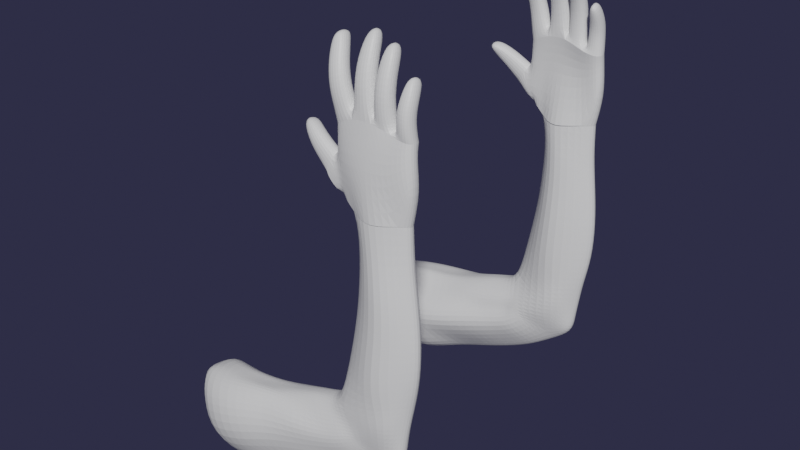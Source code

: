 # Source: truehands.blend  (saved by Blender 3.4.6; exported with 4.5.12 LTS)
import bpy
from mathutils import Matrix  # noqa: F401  (used for matrix-valued properties, if any)

bpy.ops.wm.read_factory_settings(use_empty=True)
scene = bpy.context.scene
scene.name = 'Scene'

# ---- collections
col_collection = bpy.data.collections.new('Collection'); scene.collection.children.link(col_collection)

# ---- materials (node trees are filled in below, after node groups)
mat_material_001 = bpy.data.materials.new('Material.001')
mat_material_001.alpha_threshold = 0.0
mat_material_001.use_transparent_shadow = False
mat_material_001.roughness = 0.5
mat_material_001.line_color = (0.0, 0.0, 0.0, 1.0)
mat_material_002 = bpy.data.materials.new('Material.002')
mat_material_002.alpha_threshold = 0.0
mat_material_002.use_transparent_shadow = False
mat_material_002.roughness = 0.5
mat_material_002.line_color = (0.0, 0.0, 0.0, 1.0)

# ---- material node trees
mat_material_001.use_nodes = True; mat_material_001.node_tree.nodes.clear()
_N = mat_material_001.node_tree.nodes; _L = mat_material_001.node_tree.links
n0 = _N.new('ShaderNodeOutputMaterial'); n0.name = 'Material Output'; n0.location = (300, 300)
n1 = _N.new('ShaderNodeBsdfPrincipled'); n1.name = 'Principled BSDF'; n1.location = (10, 300)
n1.distribution = 'GGX'
n1.subsurface_method = 'RANDOM_WALK_SKIN'
n1.inputs[3].default_value = 1.45
n1.inputs[27].default_value = (0.0, 0.0, 0.0, 1.0)
n1.inputs[28].default_value = 1.0
_L.new(n1.outputs[0], n0.inputs[0])
n0.is_active_output = True
mat_material_002.use_nodes = True; mat_material_002.node_tree.nodes.clear()
_N = mat_material_002.node_tree.nodes; _L = mat_material_002.node_tree.links
n0 = _N.new('ShaderNodeOutputMaterial'); n0.name = 'Material Output'; n0.location = (300, 300)
n1 = _N.new('ShaderNodeBsdfPrincipled'); n1.name = 'Principled BSDF'; n1.location = (10, 300)
n1.distribution = 'GGX'
n1.subsurface_method = 'RANDOM_WALK_SKIN'
n1.inputs[3].default_value = 1.45
n1.inputs[27].default_value = (0.0, 0.0, 0.0, 1.0)
n1.inputs[28].default_value = 1.0
_L.new(n1.outputs[0], n0.inputs[0])
n0.is_active_output = True

# ---- world
world_world = bpy.data.worlds.new('World'); scene.world = world_world
world_world.use_nodes = True; world_world.node_tree.nodes.clear()
_N = world_world.node_tree.nodes; _L = world_world.node_tree.links
n0 = _N.new('ShaderNodeOutputWorld'); n0.name = 'World Output'; n0.location = (300, 300)
n1 = _N.new('ShaderNodeBackground'); n1.name = 'Background'; n1.location = (10, 300)
n1.inputs[0].default_value = (0.02443, 0.02434, 0.05085, 1.0)
_L.new(n1.outputs[0], n0.inputs[0])
n0.is_active_output = True
world_world.color = (0.05088, 0.05088, 0.05088)
world_world.use_sun_shadow = False
world_world.sun_shadow_jitter_overblur = 0.0

# ---- meshes
me_cube_001 = bpy.data.meshes.new('Cube.001')
me_cube_001.from_pydata([(0.8863, 6.694, 0.8358), (0.8519, 7.086, 0.8728), (-0.9402, 6.719, 0.86), (-0.7744, 6.717, -0.6589), (-0.9401, 7.121, 0.8599), (-0.7744, 7.119, -0.6589), (0.7389, 6.676, -0.8614), (-0.1311, 6.455, -0.9056), (-0.4821, 6.716, -0.9219), (0.463, 7.058, 0.9593), (-0.02101, 7.138, 1.137), (-0.4992, 7.133, 1.107), (-0.4821, 7.119, -0.9219), (-0.04601, 7.36, -0.8968), (0.7557, 7.117, -0.8514), (-0.4995, 6.709, 1.105), (-0.02055, 6.717, 1.131), (0.5006, 6.647, 0.9118), (-1.061, 6.71, 0.07361), (-1.062, 7.121, 0.07406), (-0.9409, 7.105, -0.6183), (-1.323, 6.718, -0.22), (-1.324, 7.114, -0.2187), (0.649, 6.731, -6.77), (0.1448, 6.72, -7.019), (-0.645, 6.364, -6.565), (-0.4, 7.307, -6.509), (0.1448, 7.116, -7.019), (0.649, 7.105, -6.77), (0.04347, 6.222, -3.552), (0.1151, 6.299, -5.325), (-0.9661, 6.714, -5.658), (-0.5289, 6.723, -3.505), (-0.5289, 7.113, -3.505), (-0.8847, 7.359, -5.827), (0.3444, 7.449, -5.391), (0.2775, 7.546, -3.548), (0.9384, 6.657, -3.523), (0.7965, 6.657, -5.243), (0.8363, 7.102, -5.215), (0.9857, 7.112, -3.49), (-0.4419, 6.723, -2.602), (-0.4069, 6.722, -1.763), (0.268, 7.546, -2.694), (0.1486, 7.436, -1.884), (0.903, 7.112, -2.614), (0.7859, 7.113, -1.748), (0.04302, 6.323, -1.794), (0.06652, 6.308, -2.62), (-0.4069, 7.114, -1.763), (-0.4419, 7.113, -2.602), (0.7691, 6.679, -1.758), (0.8557, 6.657, -2.648), (0.01186, 6.222, -4.553), (-0.7547, 6.722, -4.713), (-0.7547, 7.113, -4.713), (0.1273, 7.625, -4.877), (0.9205, 6.657, -4.479), (0.9679, 7.112, -4.446), (0.1915, 6.273, -5.842), (0.131, 6.398, -6.355), (-0.6799, 7.355, -6.068), (-0.4933, 7.36, -6.353), (0.7212, 6.723, -5.782), (0.6576, 6.723, -6.337), (-0.9137, 6.317, -6.486), (-0.8566, 6.515, -6.019), (0.2746, 7.29, -6.414), (0.384, 7.428, -5.891), (0.6576, 7.113, -6.337), (0.7212, 7.113, -5.782), (-0.5003, 6.724, -7.522), (-0.9758, 6.188, -6.97), (-0.7093, 7.463, -6.751), (-0.5003, 7.112, -7.522), (-0.7976, 7.462, -6.477), (-1.234, 6.366, -6.272), (-1.358, 6.719, -5.907), (-1.356, 7.115, -5.905), (-0.9943, 7.368, -6.118), (-1.009, 6.466, -6.502), (-4.425, 6.211, -9.066), (-4.853, 5.918, -7.895), (-5.173, 7.827, -8.433), (-4.645, 7.103, -9.24), (-5.494, 7.697, -7.511), (-5.312, 6.133, -7.416), (-5.61, 6.142, -6.872), (-5.705, 7.103, -6.878), (-5.727, 7.44, -7.128), (-5.135, 5.848, -7.611), (-1.069, 6.723, -7.813), (-1.867, 6.724, -8.162), (-2.826, 6.723, -8.5), (-3.422, 6.202, -8.678), (-4.373, 6.292, -7.105), (-3.274, 6.526, -6.747), (-2.514, 6.39, -6.528), (-1.702, 6.335, -6.423), (-1.55, 6.338, -6.709), (-2.191, 6.297, -6.792), (-3.2, 6.041, -7.154), (-4.108, 6.031, -7.367), (-4.328, 5.841, -7.92), (-3.387, 5.803, -7.74), (-2.242, 5.954, -7.377), (-1.448, 6.188, -7.145), (-1.907, 7.112, -6.052), (-2.635, 7.113, -6.319), (-3.432, 7.114, -6.53), (-4.559, 7.112, -6.646), (-4.477, 7.447, -6.687), (-3.264, 7.334, -6.436), (-2.317, 7.3, -6.364), (-1.448, 7.389, -6.248), (-1.338, 7.515, -6.633), (-2.119, 7.685, -6.7), (-3.097, 7.611, -6.818), (-4.198, 7.873, -7.083), (-3.924, 7.936, -8.015), (-2.942, 7.782, -7.465), (-1.988, 7.59, -7.212), (-1.163, 7.53, -6.952), (-3.619, 7.255, -8.886), (-2.803, 7.255, -8.533), (-1.865, 7.307, -8.177), (-1.069, 7.112, -7.813), (-4.559, 6.724, -6.646), (-3.433, 6.722, -6.53), (-2.635, 6.723, -6.319), (-1.907, 6.724, -6.052), (-1.563, 7.071, 0.424), (-1.56, 6.679, 0.4115), (-1.768, 7.077, 0.1758), (-1.766, 6.687, 0.1609), (-1.915, 6.87, 0.6682), (-1.906, 6.518, 0.5982), (-2.12, 6.883, 0.5849), (-2.112, 6.533, 0.5164), (-0.6469, 7.132, 1.278), (-1.006, 7.134, 1.155), (-1.007, 6.737, 1.151), (-0.6479, 6.729, 1.274), (-1.008, 6.846, 2.528), (-1.252, 6.914, 2.401), (-1.252, 6.543, 2.318), (-1.008, 6.475, 2.443), (-1.087, 6.76, 2.661), (-1.232, 6.797, 2.595), (-1.232, 6.448, 2.51), (-1.087, 6.412, 2.575), (-0.768, 6.756, 1.658), (-0.7677, 7.155, 1.686), (-1.092, 7.171, 1.571), (-1.094, 6.777, 1.544), (-0.2542, 6.686, 2.809), (-0.4787, 6.696, 2.788), (-0.4787, 6.345, 2.709), (-0.254, 6.336, 2.728), (-0.1386, 6.719, 1.789), (-0.1875, 6.592, 2.261), (-0.1885, 6.979, 2.322), (-0.1394, 7.12, 1.816), (-0.5031, 6.995, 2.275), (-0.485, 7.127, 1.75), (-0.5036, 6.607, 2.216), (-0.4855, 6.724, 1.726), (-0.8775, 6.678, 2.039), (-1.169, 7.104, 1.993), (-0.878, 7.067, 2.098), (-1.17, 6.719, 1.933), (0.3517, 7.119, 1.181), (0.0278, 7.134, 1.237), (0.02857, 6.726, 1.225), (0.3562, 6.741, 1.156), (0.2772, 6.771, 2.644), (0.04778, 6.776, 2.634), (0.04765, 6.426, 2.554), (0.2774, 6.42, 2.564), (0.02181, 6.748, 1.674), (0.04001, 6.647, 2.109), (0.327, 6.643, 2.119), (0.3426, 6.752, 1.67), (0.326, 7.029, 2.182), (0.3417, 7.149, 1.702), (0.0405, 7.033, 2.173), (0.02192, 7.147, 1.706), (0.8778, 6.721, 0.9803), (0.8412, 7.111, 1.022), (0.576, 6.695, 1.015), (0.5355, 7.092, 1.055), (0.8196, 6.492, 2.01), (0.7869, 6.834, 2.117), (0.6457, 6.481, 2.001), (0.6134, 6.822, 2.108), (0.8177, 7.135, 1.367), (0.8268, 7.059, 1.712), (0.5699, 7.038, 1.71), (0.5379, 7.109, 1.384), (0.8544, 6.748, 1.297), (0.8628, 6.683, 1.616), (0.6047, 6.662, 1.614), (0.5741, 6.724, 1.313), (-0.7622, 6.918, -0.7784), (0.9578, 6.896, 0.8725), (-1.023, 6.92, 0.8601), (-0.548, 6.918, -1.058), (0.9156, 6.914, -0.9528), (0.5009, 6.858, 1.048), (0.001156, 6.922, 1.299), (-0.5051, 6.923, 1.279), (-1.063, 6.915, 0.2419), (-0.9367, 6.918, -0.6417), (-1.382, 6.917, -0.2656), (0.2329, 6.918, -7.263), (0.7025, 6.918, -6.847), (-0.6228, 6.918, -3.542), (-1.108, 6.949, -5.747), (1.153, 6.91, -3.533), (0.9476, 6.852, -5.302), (0.9281, 6.91, -1.757), (1.057, 6.908, -2.643), (-0.478, 6.918, -1.776), (-0.5216, 6.918, -2.623), (1.133, 6.91, -4.498), (-0.8858, 6.918, -4.797), (0.8503, 6.918, -5.865), (0.7624, 6.918, -6.414), (-0.4549, 6.918, -7.739), (-1.427, 6.918, -5.928), (-5.358, 6.918, -8.405), (-4.697, 6.861, -9.399), (-5.83, 6.795, -6.916), (-5.661, 6.912, -7.566), (-5.529, 6.914, -7.945), (-1.046, 6.918, -8.049), (-1.846, 6.92, -8.416), (-2.83, 6.919, -8.768), (-3.637, 6.918, -9.127), (-1.998, 6.918, -6.076), (-2.718, 6.918, -6.35), (-3.507, 6.918, -6.555), (-4.675, 6.918, -6.65), (-1.536, 6.871, 0.4985), (-1.82, 6.882, 0.1379), (-1.925, 6.677, 0.6793), (-2.167, 6.694, 0.5888), (-1.081, 6.937, 1.163), (-0.5809, 6.93, 1.342), (-1.31, 6.738, 2.384), (-0.9611, 6.642, 2.56), (-1.251, 6.613, 2.608), (-1.084, 6.573, 2.68), (-1.163, 6.978, 1.572), (-0.7013, 6.952, 1.734), (-0.2327, 6.489, 2.846), (-0.4932, 6.499, 2.824), (-0.5478, 6.926, 1.774), (-0.5638, 6.801, 2.286), (-0.06338, 6.918, 1.862), (-0.1167, 6.779, 2.348), (-1.236, 6.918, 1.985), (-0.818, 6.864, 2.132), (0.4444, 6.878, 1.195), (-0.01459, 6.926, 1.293), (0.306, 6.576, 2.678), (0.03723, 6.582, 2.666), (-0.03363, 6.947, 1.732), (-0.008064, 6.839, 2.186), (0.4231, 6.951, 1.725), (0.3985, 6.833, 2.199), (0.9412, 6.921, 1.027), (0.515, 6.887, 1.084), (0.8333, 6.647, 2.129), (0.6303, 6.633, 2.118), (0.5126, 6.91, 1.388), (0.5483, 6.842, 1.702), (0.9145, 6.947, 1.363), (0.9181, 6.874, 1.705), (0.8863, 6.694, 0.8358), (0.9662, 6.732, -0.1884), (0.8519, 7.086, 0.8728), (0.9665, 7.107, -0.1886), (-0.9402, 6.719, 0.86), (-0.7744, 6.717, -0.6589), (-0.9401, 7.121, 0.8599), (-0.7744, 7.119, -0.6589), (0.7389, 6.676, -0.8614), (-0.07189, 6.397, -1.037), (-0.4821, 6.716, -0.9219), (0.463, 7.058, 0.9593), (-0.02101, 7.138, 1.137), (-0.4992, 7.133, 1.107), (-0.4821, 7.119, -0.9219), (0.03851, 7.395, -1.009), (0.7557, 7.117, -0.8514), (-0.4995, 6.709, 1.105), (-0.02055, 6.717, 1.131), (0.5006, 6.647, 0.9118), (0.8705, 6.738, 0.5024), (-0.9337, 7.124, 0.1535), (0.8718, 7.126, 0.5024), (-0.9336, 6.712, 0.1536), (-0.5415, 6.783, 0.291), (-0.0559, 6.791, 0.3085), (0.4516, 6.797, 0.2962), (0.3936, 7.274, 0.1545), (-0.1141, 7.259, 0.165), (-0.5996, 7.265, 0.1471), (-0.8287, 6.726, -0.627), (-0.8287, 7.11, -0.627), (-1.061, 6.71, 0.07361), (-1.062, 7.121, 0.07406), (-0.9409, 6.731, -0.6184), (-0.9409, 7.105, -0.6183), (-1.323, 6.718, -0.22), (-1.324, 7.114, -0.2187), (-0.7622, 6.918, -0.7784), (0.9578, 6.896, 0.8725), (-1.023, 6.92, 0.8601), (1.018, 6.92, -0.1795), (0.9156, 6.914, -0.9528), (0.9641, 6.932, 0.5751), (-1.018, 6.918, 0.2782), (-0.8089, 6.918, -0.7362), (-1.063, 6.915, 0.2419), (-0.9367, 6.918, -0.6417), (-1.382, 6.917, -0.2656)], [], [(15, 142, 141, 2), (203, 5, 12, 206), (67, 27, 26, 62), (65, 25, 24, 60), (9, 190, 188, 1), (208, 263, 174, 17), (260, 255, 158, 160), (211, 243, 132, 18), (217, 229, 77, 31), (214, 27, 28, 215), (60, 24, 23, 64), (69, 28, 27, 67), (227, 215, 28, 69), (26, 73, 75, 62), (223, 216, 32, 41), (225, 217, 31, 54), (221, 218, 40, 45), (224, 219, 39, 58), (45, 40, 36, 43), (58, 39, 35, 56), (48, 29, 37, 52), (53, 30, 38, 57), (41, 32, 29, 48), (54, 31, 30, 53), (43, 36, 33, 50), (56, 35, 34, 55), (13, 44, 49, 12), (44, 43, 50, 49), (8, 42, 47, 7), (42, 41, 48, 47), (7, 47, 51, 6), (47, 48, 52, 51), (14, 46, 44, 13), (46, 45, 43, 44), (207, 220, 46, 14), (220, 221, 45, 46), (206, 222, 42, 8), (222, 223, 41, 42), (36, 56, 55, 33), (32, 54, 53, 29), (29, 53, 57, 37), (40, 58, 56, 36), (218, 224, 58, 40), (216, 225, 54, 32), (25, 72, 71, 24), (66, 76, 80, 65), (219, 226, 70, 39), (226, 227, 69, 70), (39, 70, 68, 35), (70, 69, 67, 68), (30, 59, 63, 38), (59, 60, 64, 63), (31, 66, 59, 30), (66, 65, 60, 59), (35, 68, 61, 34), (68, 67, 62, 61), (119, 83, 85, 118), (111, 89, 88, 110), (103, 82, 81, 94), (95, 86, 90, 102), (214, 228, 74, 27), (27, 74, 73, 26), (61, 79, 78, 34), (65, 80, 72, 25), (62, 75, 79, 61), (31, 77, 76, 66), (230, 83, 84, 231), (234, 230, 82, 90), (232, 233, 86, 87), (233, 234, 90, 86), (123, 84, 83, 119), (118, 85, 89, 111), (127, 87, 86, 95), (102, 90, 82, 103), (242, 232, 87, 127), (238, 231, 84, 123), (228, 235, 126, 74), (235, 236, 125, 126), (236, 237, 124, 125), (237, 238, 123, 124), (229, 239, 130, 77), (239, 240, 129, 130), (240, 241, 128, 129), (241, 242, 127, 128), (80, 99, 106, 72), (99, 100, 105, 106), (100, 101, 104, 105), (101, 102, 103, 104), (77, 130, 98, 76), (130, 129, 97, 98), (129, 128, 96, 97), (128, 127, 95, 96), (75, 115, 114, 79), (115, 116, 113, 114), (116, 117, 112, 113), (117, 118, 111, 112), (74, 126, 122, 73), (126, 125, 121, 122), (125, 124, 120, 121), (124, 123, 119, 120), (76, 98, 99, 80), (98, 97, 100, 99), (97, 96, 101, 100), (96, 95, 102, 101), (72, 106, 91, 71), (106, 105, 92, 91), (105, 104, 93, 92), (104, 103, 94, 93), (79, 114, 107, 78), (114, 113, 108, 107), (113, 112, 109, 108), (112, 111, 110, 109), (73, 122, 115, 75), (122, 121, 116, 115), (121, 120, 117, 116), (120, 119, 118, 117), (132, 136, 138, 134), (22, 133, 131, 19), (18, 132, 134, 21), (213, 244, 133, 22), (245, 246, 138, 136), (243, 245, 136, 132), (133, 137, 135, 131), (244, 246, 137, 133), (262, 250, 146, 167), (4, 140, 139, 11), (210, 248, 142, 15), (205, 247, 140, 4), (146, 150, 149, 145), (261, 249, 144, 168), (167, 146, 145, 170), (168, 144, 143, 169), (252, 147, 148, 251), (144, 148, 147, 143), (250, 252, 150, 146), (249, 251, 148, 144), (140, 153, 152, 139), (142, 151, 154, 141), (247, 253, 153, 140), (248, 254, 151, 142), (255, 155, 156, 256), (163, 156, 155, 161), (258, 256, 156, 163), (160, 158, 157, 165), (16, 159, 166, 15), (159, 160, 165, 166), (210, 257, 164, 11), (257, 258, 163, 164), (11, 164, 162, 10), (164, 163, 161, 162), (209, 259, 159, 16), (259, 260, 160, 159), (153, 168, 169, 152), (151, 167, 170, 154), (253, 261, 168, 153), (254, 262, 167, 151), (181, 178, 177, 180), (10, 172, 171, 9), (17, 174, 173, 16), (209, 264, 172, 10), (265, 175, 176, 266), (270, 265, 178, 181), (185, 176, 175, 183), (268, 266, 176, 185), (264, 267, 186, 172), (267, 268, 185, 186), (172, 186, 184, 171), (186, 185, 183, 184), (263, 269, 182, 174), (269, 270, 181, 182), (174, 182, 179, 173), (182, 181, 180, 179), (197, 194, 192, 196), (208, 272, 190, 9), (204, 271, 187, 0), (0, 187, 189, 17), (273, 192, 194, 274), (278, 273, 191, 200), (276, 274, 194, 197), (200, 191, 193, 201), (187, 199, 202, 189), (199, 200, 201, 202), (272, 275, 198, 190), (275, 276, 197, 198), (271, 277, 199, 187), (277, 278, 200, 199), (190, 198, 195, 188), (198, 197, 196, 195), (195, 196, 278, 277), (188, 195, 277, 271), (202, 201, 276, 275), (189, 202, 275, 272), (201, 193, 274, 276), (196, 192, 273, 278), (191, 273, 274, 193), (1, 188, 271, 204), (17, 189, 272, 208), (184, 183, 270, 269), (171, 184, 269, 263), (179, 180, 268, 267), (173, 179, 267, 264), (180, 177, 266, 268), (183, 175, 265, 270), (178, 265, 266, 177), (16, 173, 264, 209), (152, 169, 262, 254), (154, 170, 261, 253), (162, 161, 260, 259), (10, 162, 259, 209), (166, 165, 258, 257), (15, 166, 257, 210), (165, 157, 256, 258), (158, 255, 256, 157), (139, 152, 254, 248), (141, 154, 253, 247), (145, 149, 251, 249), (143, 147, 252, 250), (150, 252, 251, 149), (170, 145, 249, 261), (2, 141, 247, 205), (11, 139, 248, 210), (169, 143, 250, 262), (134, 138, 246, 244), (131, 135, 245, 243), (135, 137, 246, 245), (21, 134, 244, 213), (109, 110, 242, 241), (108, 109, 241, 240), (107, 108, 240, 239), (78, 107, 239, 229), (93, 94, 238, 237), (92, 93, 237, 236), (91, 92, 236, 235), (71, 91, 235, 228), (94, 81, 231, 238), (110, 88, 232, 242), (89, 85, 234, 233), (88, 89, 233, 232), (85, 83, 230, 234), (82, 230, 231, 81), (24, 71, 228, 214), (63, 64, 227, 226), (38, 63, 226, 219), (33, 55, 225, 216), (37, 57, 224, 218), (49, 50, 223, 222), (12, 49, 222, 206), (51, 52, 221, 220), (6, 51, 220, 207), (57, 38, 219, 224), (52, 37, 218, 221), (55, 34, 217, 225), (50, 33, 216, 223), (64, 23, 215, 227), (24, 214, 215, 23), (34, 78, 229, 217), (19, 131, 243, 211), (20, 212, 213, 22), (161, 155, 255, 260), (9, 171, 263, 208), (3, 203, 206, 8), (308, 300, 285, 292), (323, 302, 283, 319), (321, 295, 282, 320), (322, 301, 281, 318), (305, 299, 279, 298), (302, 303, 296, 283), (303, 304, 297, 296), (304, 305, 298, 297), (301, 306, 290, 281), (306, 307, 291, 290), (307, 308, 292, 291), (294, 293, 308, 307), (295, 294, 307, 306), (282, 295, 306, 301), (288, 287, 305, 304), (289, 288, 304, 303), (284, 289, 303, 302), (287, 280, 299, 305), (320, 282, 301, 322), (317, 324, 310, 286), (293, 286, 300, 308), (311, 315, 313, 309), (302, 311, 309, 284), (323, 325, 311, 302), (286, 310, 312, 300), (326, 313, 315, 327), (310, 314, 316, 312), (324, 326, 314, 310), (309, 313, 326, 324), (300, 312, 325, 323), (284, 309, 324, 317), (280, 320, 322, 299), (299, 322, 318, 279), (287, 321, 320, 280), (300, 323, 319, 285)])
_uv = me_cube_001.uv_layers.new(name='UVMap')
_uv.uv.foreach_set('vector', [0.625, 0.3125, 0.625, 0.3125, 0.625, 0.25, 0.625, 0.25, 0.125, 0.625, 0.125, 0.75, 0.1875, 0.75, 0.1875, 0.625, 0.375, 0.875, 0.375, 0.875, 0.375, 0.9375, 0.375, 0.9375, 0.375, 0.3125, 0.375, 0.3125, 0.375, 0.375, 0.375, 0.375, 0.625, 0.8125, 0.625, 0.8125, 0.625, 0.75, 0.625, 0.75, 0.6875, 0.625, 0.6875, 0.625, 0.6875, 0.5, 0.6875, 0.5, 0.75, 0.625, 0.75, 0.625, 0.75, 0.5, 0.75, 0.5, 0.527, 0.125, 0.527, 0.125, 0.527, 0.25, 0.527, 0.25, 0.1875, 0.625, 0.1875, 0.625, 0.1875, 0.5, 0.1875, 0.5, 0.25, 0.625, 0.25, 0.75, 0.3125, 0.75, 0.3125, 0.625, 0.375, 0.375, 0.375, 0.375, 0.375, 0.4375, 0.375, 0.4375, 0.375, 0.8125, 0.375, 0.8125, 0.375, 0.875, 0.375, 0.875, 0.3125, 0.625, 0.3125, 0.625, 0.3125, 0.75, 0.3125, 0.75, 0.375, 0.9375, 0.375, 0.9375, 0.375, 0.9375, 0.375, 0.9375, 0.1875, 0.625, 0.1875, 0.625, 0.1875, 0.5, 0.1875, 0.5, 0.1875, 0.625, 0.1875, 0.625, 0.1875, 0.5, 0.1875, 0.5, 0.3125, 0.625, 0.3125, 0.625, 0.3125, 0.75, 0.3125, 0.75, 0.3125, 0.625, 0.3125, 0.625, 0.3125, 0.75, 0.3125, 0.75, 0.375, 0.8125, 0.375, 0.8125, 0.375, 0.875, 0.375, 0.875, 0.375, 0.8125, 0.375, 0.8125, 0.375, 0.875, 0.375, 0.875, 0.375, 0.375, 0.375, 0.375, 0.375, 0.4375, 0.375, 0.4375, 0.375, 0.375, 0.375, 0.375, 0.375, 0.4375, 0.375, 0.4375, 0.375, 0.3125, 0.375, 0.3125, 0.375, 0.375, 0.375, 0.375, 0.375, 0.3125, 0.375, 0.3125, 0.375, 0.375, 0.375, 0.375, 0.375, 0.875, 0.375, 0.875, 0.375, 0.9375, 0.375, 0.9375, 0.375, 0.875, 0.375, 0.875, 0.375, 0.9375, 0.375, 0.9375, 0.375, 0.875, 0.375, 0.875, 0.375, 0.9375, 0.375, 0.9375, 0.375, 0.875, 0.375, 0.875, 0.375, 0.9375, 0.375, 0.9375, 0.375, 0.3125, 0.375, 0.3125, 0.375, 0.375, 0.375, 0.375, 0.375, 0.3125, 0.375, 0.3125, 0.375, 0.375, 0.375, 0.375, 0.375, 0.375, 0.375, 0.375, 0.375, 0.4375, 0.375, 0.4375, 0.375, 0.375, 0.375, 0.375, 0.375, 0.4375, 0.375, 0.4375, 0.375, 0.8125, 0.375, 0.8125, 0.375, 0.875, 0.375, 0.875, 0.375, 0.8125, 0.375, 0.8125, 0.375, 0.875, 0.375, 0.875, 0.3125, 0.625, 0.3125, 0.625, 0.3125, 0.75, 0.3125, 0.75, 0.3125, 0.625, 0.3125, 0.625, 0.3125, 0.75, 0.3125, 0.75, 0.1875, 0.625, 0.1875, 0.625, 0.1875, 0.5, 0.1875, 0.5, 0.1875, 0.625, 0.1875, 0.625, 0.1875, 0.5, 0.1875, 0.5, 0.375, 0.875, 0.375, 0.875, 0.375, 0.9375, 0.375, 0.9375, 0.375, 0.3125, 0.375, 0.3125, 0.375, 0.375, 0.375, 0.375, 0.375, 0.375, 0.375, 0.375, 0.375, 0.4375, 0.375, 0.4375, 0.375, 0.8125, 0.375, 0.8125, 0.375, 0.875, 0.375, 0.875, 0.3125, 0.625, 0.3125, 0.625, 0.3125, 0.75, 0.3125, 0.75, 0.1875, 0.625, 0.1875, 0.625, 0.1875, 0.5, 0.1875, 0.5, 0.375, 0.3125, 0.375, 0.3125, 0.375, 0.375, 0.375, 0.375, 0.375, 0.3125, 0.375, 0.3125, 0.375, 0.3125, 0.375, 0.3125, 0.3125, 0.625, 0.3125, 0.625, 0.3125, 0.75, 0.3125, 0.75, 0.3125, 0.625, 0.3125, 0.625, 0.3125, 0.75, 0.3125, 0.75, 0.375, 0.8125, 0.375, 0.8125, 0.375, 0.875, 0.375, 0.875, 0.375, 0.8125, 0.375, 0.8125, 0.375, 0.875, 0.375, 0.875, 0.375, 0.375, 0.375, 0.375, 0.375, 0.4375, 0.375, 0.4375, 0.375, 0.375, 0.375, 0.375, 0.375, 0.4375, 0.375, 0.4375, 0.375, 0.3125, 0.375, 0.3125, 0.375, 0.375, 0.375, 0.375, 0.375, 0.3125, 0.375, 0.3125, 0.375, 0.375, 0.375, 0.375, 0.375, 0.875, 0.375, 0.875, 0.375, 0.9375, 0.375, 0.9375, 0.375, 0.875, 0.375, 0.875, 0.375, 0.9375, 0.375, 0.9375, 0.375, 0.9375, 0.375, 0.9375, 0.375, 0.9375, 0.375, 0.9375, 0.375, 0.9375, 0.375, 0.9375, 0.375, 0.9375, 0.375, 0.9375, 0.375, 0.3125, 0.375, 0.3125, 0.375, 0.375, 0.375, 0.375, 0.375, 0.3125, 0.375, 0.3125, 0.375, 0.3125, 0.375, 0.3125, 0.25, 0.625, 0.25, 0.625, 0.25, 0.75, 0.25, 0.75, 0.375, 0.875, 0.375, 0.875, 0.375, 0.9375, 0.375, 0.9375, 0.375, 0.9375, 0.375, 0.9375, 0.375, 0.9375, 0.375, 0.9375, 0.375, 0.3125, 0.375, 0.3125, 0.375, 0.3125, 0.375, 0.3125, 0.375, 0.9375, 0.375, 0.9375, 0.375, 0.9375, 0.375, 0.9375, 0.375, 0.3125, 0.375, 0.3125, 0.375, 0.3125, 0.375, 0.3125, 0.1875, 0.625, 0.1875, 0.75, 0.25, 0.75, 0.25, 0.625, 0.1875, 0.625, 0.1875, 0.625, 0.1875, 0.5, 0.1875, 0.5, 0.1875, 0.625, 0.1875, 0.625, 0.1875, 0.5, 0.1875, 0.5, 0.1875, 0.625, 0.1875, 0.625, 0.1875, 0.5, 0.1875, 0.5, 0.375, 0.875, 0.375, 0.875, 0.375, 0.9375, 0.375, 0.9375, 0.375, 0.9375, 0.375, 0.9375, 0.375, 0.9375, 0.375, 0.9375, 0.375, 0.3125, 0.375, 0.3125, 0.375, 0.3125, 0.375, 0.3125, 0.375, 0.3125, 0.375, 0.3125, 0.375, 0.3125, 0.375, 0.3125, 0.1875, 0.625, 0.1875, 0.625, 0.1875, 0.5, 0.1875, 0.5, 0.25, 0.625, 0.25, 0.625, 0.25, 0.75, 0.25, 0.75, 0.25, 0.625, 0.25, 0.625, 0.25, 0.75, 0.25, 0.75, 0.25, 0.625, 0.25, 0.625, 0.25, 0.75, 0.25, 0.75, 0.25, 0.625, 0.25, 0.625, 0.25, 0.75, 0.25, 0.75, 0.25, 0.625, 0.25, 0.625, 0.25, 0.75, 0.25, 0.75, 0.1875, 0.625, 0.1875, 0.625, 0.1875, 0.5, 0.1875, 0.5, 0.1875, 0.625, 0.1875, 0.625, 0.1875, 0.5, 0.1875, 0.5, 0.1875, 0.625, 0.1875, 0.625, 0.1875, 0.5, 0.1875, 0.5, 0.1875, 0.625, 0.1875, 0.625, 0.1875, 0.5, 0.1875, 0.5, 0.375, 0.3125, 0.375, 0.3125, 0.375, 0.3125, 0.375, 0.3125, 0.375, 0.3125, 0.375, 0.3125, 0.375, 0.3125, 0.375, 0.3125, 0.375, 0.3125, 0.375, 0.3125, 0.375, 0.3125, 0.375, 0.3125, 0.375, 0.3125, 0.375, 0.3125, 0.375, 0.3125, 0.375, 0.3125, 0.375, 0.3125, 0.375, 0.3125, 0.375, 0.3125, 0.375, 0.3125, 0.375, 0.3125, 0.375, 0.3125, 0.375, 0.3125, 0.375, 0.3125, 0.375, 0.3125, 0.375, 0.3125, 0.375, 0.3125, 0.375, 0.3125, 0.375, 0.3125, 0.375, 0.3125, 0.375, 0.3125, 0.375, 0.3125, 0.375, 0.9375, 0.375, 0.9375, 0.375, 0.9375, 0.375, 0.9375, 0.375, 0.9375, 0.375, 0.9375, 0.375, 0.9375, 0.375, 0.9375, 0.375, 0.9375, 0.375, 0.9375, 0.375, 0.9375, 0.375, 0.9375, 0.375, 0.9375, 0.375, 0.9375, 0.375, 0.9375, 0.375, 0.9375, 0.375, 0.875, 0.375, 0.875, 0.375, 0.9375, 0.375, 0.9375, 0.375, 0.875, 0.375, 0.875, 0.375, 0.9375, 0.375, 0.9375, 0.375, 0.875, 0.375, 0.875, 0.375, 0.9375, 0.375, 0.9375, 0.375, 0.875, 0.375, 0.875, 0.375, 0.9375, 0.375, 0.9375, 0.375, 0.3125, 0.375, 0.3125, 0.375, 0.3125, 0.375, 0.3125, 0.375, 0.3125, 0.375, 0.3125, 0.375, 0.3125, 0.375, 0.3125, 0.375, 0.3125, 0.375, 0.3125, 0.375, 0.3125, 0.375, 0.3125, 0.375, 0.3125, 0.375, 0.3125, 0.375, 0.3125, 0.375, 0.3125, 0.375, 0.3125, 0.375, 0.3125, 0.375, 0.375, 0.375, 0.375, 0.375, 0.3125, 0.375, 0.3125, 0.375, 0.375, 0.375, 0.375, 0.375, 0.3125, 0.375, 0.3125, 0.375, 0.375, 0.375, 0.375, 0.375, 0.3125, 0.375, 0.3125, 0.375, 0.375, 0.375, 0.375, 0.375, 0.9375, 0.375, 0.9375, 0.375, 0.9375, 0.375, 0.9375, 0.375, 0.9375, 0.375, 0.9375, 0.375, 0.9375, 0.375, 0.9375, 0.375, 0.9375, 0.375, 0.9375, 0.375, 0.9375, 0.375, 0.9375, 0.375, 0.9375, 0.375, 0.9375, 0.375, 0.9375, 0.375, 0.9375, 0.375, 0.9375, 0.375, 0.9375, 0.375, 0.9375, 0.375, 0.9375, 0.375, 0.9375, 0.375, 0.9375, 0.375, 0.9375, 0.375, 0.9375, 0.375, 0.9375, 0.375, 0.9375, 0.375, 0.9375, 0.375, 0.9375, 0.375, 0.9375, 0.375, 0.9375, 0.375, 0.9375, 0.375, 0.9375, 0.527, 0.25, 0.527, 0.25, 0.527, 0.25, 0.527, 0.25, 0.527, 1.0, 0.527, 1.0, 0.527, 1.0, 0.527, 1.0, 0.527, 0.25, 0.527, 0.25, 0.527, 0.25, 0.527, 0.25, 0.527, 0.125, 0.527, 0.125, 0.527, 0.0, 0.527, 0.0, 0.527, 0.125, 0.527, 0.125, 0.527, 0.25, 0.527, 0.25, 0.527, 0.125, 0.527, 0.125, 0.527, 0.25, 0.527, 0.25, 0.527, 1.0, 0.527, 1.0, 0.527, 1.0, 0.527, 1.0, 0.527, 0.125, 0.527, 0.125, 0.527, 0.0, 0.527, 0.0, 0.8125, 0.625, 0.8125, 0.625, 0.8125, 0.5, 0.8125, 0.5, 0.625, 1.0, 0.625, 1.0, 0.625, 0.9375, 0.625, 0.9375, 0.8125, 0.625, 0.8125, 0.625, 0.8125, 0.5, 0.8125, 0.5, 0.625, 0.125, 0.625, 0.125, 0.625, 0.0, 0.625, 0.0, 0.625, 0.3125, 0.625, 0.3125, 0.625, 0.25, 0.625, 0.25, 0.625, 0.125, 0.625, 0.125, 0.625, 0.0, 0.625, 0.0, 0.625, 0.3125, 0.625, 0.3125, 0.625, 0.25, 0.625, 0.25, 0.625, 1.0, 0.625, 1.0, 0.625, 0.9375, 0.625, 0.9375, 0.8125, 0.625, 0.8125, 0.75, 0.875, 0.75, 0.875, 0.625, 0.625, 1.0, 0.625, 1.0, 0.625, 0.9375, 0.625, 0.9375, 0.8125, 0.625, 0.8125, 0.625, 0.8125, 0.5, 0.8125, 0.5, 0.625, 0.125, 0.625, 0.125, 0.625, 0.0, 0.625, 0.0, 0.625, 1.0, 0.625, 1.0, 0.625, 0.9375, 0.625, 0.9375, 0.625, 0.3125, 0.625, 0.3125, 0.625, 0.25, 0.625, 0.25, 0.625, 0.125, 0.625, 0.125, 0.625, 0.0, 0.625, 0.0, 0.8125, 0.625, 0.8125, 0.625, 0.8125, 0.5, 0.8125, 0.5, 0.75, 0.625, 0.75, 0.75, 0.8125, 0.75, 0.8125, 0.625, 0.625, 0.9375, 0.625, 0.9375, 0.625, 0.875, 0.625, 0.875, 0.8125, 0.625, 0.8125, 0.625, 0.8125, 0.75, 0.8125, 0.75, 0.625, 0.375, 0.625, 0.375, 0.625, 0.3125, 0.625, 0.3125, 0.625, 0.375, 0.625, 0.375, 0.625, 0.3125, 0.625, 0.3125, 0.625, 0.375, 0.625, 0.375, 0.625, 0.3125, 0.625, 0.3125, 0.8125, 0.625, 0.8125, 0.625, 0.8125, 0.75, 0.8125, 0.75, 0.8125, 0.625, 0.8125, 0.625, 0.8125, 0.75, 0.8125, 0.75, 0.625, 0.9375, 0.625, 0.9375, 0.625, 0.875, 0.625, 0.875, 0.625, 0.9375, 0.625, 0.9375, 0.625, 0.875, 0.625, 0.875, 0.75, 0.625, 0.75, 0.625, 0.75, 0.5, 0.75, 0.5, 0.75, 0.625, 0.75, 0.625, 0.75, 0.5, 0.75, 0.5, 0.625, 1.0, 0.625, 1.0, 0.625, 0.9375, 0.625, 0.9375, 0.625, 0.3125, 0.625, 0.3125, 0.625, 0.25, 0.625, 0.25, 0.625, 0.125, 0.625, 0.125, 0.625, 0.0, 0.625, 0.0, 0.8125, 0.625, 0.8125, 0.625, 0.8125, 0.5, 0.8125, 0.5, 0.625, 0.4375, 0.625, 0.4375, 0.625, 0.375, 0.625, 0.375, 0.625, 0.875, 0.625, 0.875, 0.625, 0.8125, 0.625, 0.8125, 0.625, 0.4375, 0.625, 0.4375, 0.625, 0.375, 0.625, 0.375, 0.75, 0.625, 0.75, 0.625, 0.75, 0.75, 0.75, 0.75, 0.6875, 0.625, 0.6875, 0.75, 0.75, 0.75, 0.75, 0.625, 0.6875, 0.625, 0.6875, 0.625, 0.6875, 0.5, 0.6875, 0.5, 0.625, 0.875, 0.625, 0.875, 0.625, 0.8125, 0.625, 0.8125, 0.75, 0.625, 0.75, 0.625, 0.75, 0.75, 0.75, 0.75, 0.75, 0.625, 0.75, 0.625, 0.75, 0.75, 0.75, 0.75, 0.75, 0.625, 0.75, 0.625, 0.75, 0.75, 0.75, 0.75, 0.625, 0.875, 0.625, 0.875, 0.625, 0.8125, 0.625, 0.8125, 0.625, 0.875, 0.625, 0.875, 0.625, 0.8125, 0.625, 0.8125, 0.6875, 0.625, 0.6875, 0.625, 0.6875, 0.5, 0.6875, 0.5, 0.6875, 0.625, 0.6875, 0.625, 0.6875, 0.5, 0.6875, 0.5, 0.625, 0.4375, 0.625, 0.4375, 0.625, 0.375, 0.625, 0.375, 0.625, 0.4375, 0.625, 0.4375, 0.625, 0.375, 0.625, 0.375, 0.625, 0.8125, 0.625, 0.8125, 0.625, 0.75, 0.625, 0.75, 0.6875, 0.625, 0.6875, 0.625, 0.6875, 0.75, 0.6875, 0.75, 0.625, 0.625, 0.625, 0.625, 0.625, 0.5, 0.625, 0.5, 0.625, 0.5, 0.625, 0.5, 0.625, 0.4375, 0.625, 0.4375, 0.625, 0.625, 0.625, 0.75, 0.6875, 0.75, 0.6875, 0.625, 0.625, 0.625, 0.625, 0.625, 0.625, 0.5, 0.625, 0.5, 0.6875, 0.625, 0.6875, 0.625, 0.6875, 0.75, 0.6875, 0.75, 0.625, 0.5, 0.625, 0.5, 0.625, 0.4375, 0.625, 0.4375, 0.625, 0.5, 0.625, 0.5, 0.625, 0.4375, 0.625, 0.4375, 0.625, 0.5, 0.625, 0.5, 0.625, 0.4375, 0.625, 0.4375, 0.6875, 0.625, 0.6875, 0.625, 0.6875, 0.75, 0.6875, 0.75, 0.6875, 0.625, 0.6875, 0.625, 0.6875, 0.75, 0.6875, 0.75, 0.625, 0.625, 0.625, 0.625, 0.625, 0.5, 0.625, 0.5, 0.625, 0.625, 0.625, 0.625, 0.625, 0.5, 0.625, 0.5, 0.625, 0.8125, 0.625, 0.8125, 0.625, 0.75, 0.625, 0.75, 0.625, 0.8125, 0.625, 0.8125, 0.625, 0.75, 0.625, 0.75, 0.625, 0.75, 0.625, 0.75, 0.625, 0.625, 0.625, 0.625, 0.625, 0.75, 0.625, 0.75, 0.625, 0.625, 0.625, 0.625, 0.6875, 0.5, 0.6875, 0.5, 0.6875, 0.625, 0.6875, 0.625, 0.6875, 0.5, 0.6875, 0.5, 0.6875, 0.625, 0.6875, 0.625, 0.6875, 0.5, 0.6875, 0.5, 0.6875, 0.625, 0.6875, 0.625, 0.625, 0.75, 0.625, 0.75, 0.625, 0.625, 0.625, 0.625, 0.625, 0.5, 0.625, 0.625, 0.6875, 0.625, 0.6875, 0.5, 0.625, 0.75, 0.625, 0.75, 0.625, 0.625, 0.625, 0.625, 0.6875, 0.5, 0.6875, 0.5, 0.6875, 0.625, 0.6875, 0.625, 0.6875, 0.75, 0.6875, 0.75, 0.6875, 0.625, 0.6875, 0.625, 0.6875, 0.75, 0.6875, 0.75, 0.6875, 0.625, 0.6875, 0.625, 0.75, 0.5, 0.75, 0.5, 0.75, 0.625, 0.75, 0.625, 0.75, 0.5, 0.75, 0.5, 0.75, 0.625, 0.75, 0.625, 0.75, 0.5, 0.75, 0.5, 0.75, 0.625, 0.75, 0.625, 0.6875, 0.75, 0.6875, 0.75, 0.6875, 0.625, 0.6875, 0.625, 0.6875, 0.5, 0.6875, 0.625, 0.75, 0.625, 0.75, 0.5, 0.75, 0.5, 0.75, 0.5, 0.75, 0.625, 0.75, 0.625, 0.8125, 0.75, 0.8125, 0.75, 0.8125, 0.625, 0.8125, 0.625, 0.625, 0.25, 0.625, 0.25, 0.625, 0.125, 0.625, 0.125, 0.75, 0.75, 0.75, 0.75, 0.75, 0.625, 0.75, 0.625, 0.75, 0.75, 0.75, 0.75, 0.75, 0.625, 0.75, 0.625, 0.8125, 0.5, 0.8125, 0.5, 0.8125, 0.625, 0.8125, 0.625, 0.8125, 0.5, 0.8125, 0.5, 0.8125, 0.625, 0.8125, 0.625, 0.8125, 0.5, 0.8125, 0.5, 0.8125, 0.625, 0.8125, 0.625, 0.75, 0.5, 0.75, 0.625, 0.8125, 0.625, 0.8125, 0.5, 0.8125, 0.75, 0.8125, 0.75, 0.8125, 0.625, 0.8125, 0.625, 0.625, 0.25, 0.625, 0.25, 0.625, 0.125, 0.625, 0.125, 0.625, 0.25, 0.625, 0.25, 0.625, 0.125, 0.625, 0.125, 0.8125, 0.75, 0.8125, 0.75, 0.8125, 0.625, 0.8125, 0.625, 0.8125, 0.5, 0.8125, 0.625, 0.875, 0.625, 0.875, 0.5, 0.625, 0.25, 0.625, 0.25, 0.625, 0.125, 0.625, 0.125, 0.625, 0.25, 0.625, 0.25, 0.625, 0.125, 0.625, 0.125, 0.8125, 0.75, 0.8125, 0.75, 0.8125, 0.625, 0.8125, 0.625, 0.8125, 0.75, 0.8125, 0.75, 0.8125, 0.625, 0.8125, 0.625, 0.527, 0.25, 0.527, 0.25, 0.527, 0.125, 0.527, 0.125, 0.527, 0.0, 0.527, 0.0, 0.527, 0.125, 0.527, 0.125, 0.527, 0.0, 0.527, 0.0, 0.527, 0.125, 0.527, 0.125, 0.527, 0.25, 0.527, 0.25, 0.527, 0.125, 0.527, 0.125, 0.1875, 0.75, 0.1875, 0.75, 0.1875, 0.625, 0.1875, 0.625, 0.1875, 0.75, 0.1875, 0.75, 0.1875, 0.625, 0.1875, 0.625, 0.1875, 0.75, 0.1875, 0.75, 0.1875, 0.625, 0.1875, 0.625, 0.1875, 0.75, 0.1875, 0.75, 0.1875, 0.625, 0.1875, 0.625, 0.25, 0.5, 0.25, 0.5, 0.25, 0.625, 0.25, 0.625, 0.25, 0.5, 0.25, 0.5, 0.25, 0.625, 0.25, 0.625, 0.25, 0.5, 0.25, 0.5, 0.25, 0.625, 0.25, 0.625, 0.25, 0.5, 0.25, 0.5, 0.25, 0.625, 0.25, 0.625, 0.25, 0.5, 0.25, 0.5, 0.25, 0.625, 0.25, 0.625, 0.1875, 0.75, 0.1875, 0.75, 0.1875, 0.625, 0.1875, 0.625, 0.1875, 0.75, 0.1875, 0.75, 0.1875, 0.625, 0.1875, 0.625, 0.1875, 0.75, 0.1875, 0.75, 0.1875, 0.625, 0.1875, 0.625, 0.1875, 0.75, 0.1875, 0.75, 0.1875, 0.625, 0.1875, 0.625, 0.1875, 0.5, 0.1875, 0.625, 0.25, 0.625, 0.25, 0.5, 0.25, 0.5, 0.25, 0.5, 0.25, 0.625, 0.25, 0.625, 0.3125, 0.5, 0.3125, 0.5, 0.3125, 0.625, 0.3125, 0.625, 0.3125, 0.5, 0.3125, 0.5, 0.3125, 0.625, 0.3125, 0.625, 0.1875, 0.75, 0.1875, 0.75, 0.1875, 0.625, 0.1875, 0.625, 0.3125, 0.5, 0.3125, 0.5, 0.3125, 0.625, 0.3125, 0.625, 0.1875, 0.75, 0.1875, 0.75, 0.1875, 0.625, 0.1875, 0.625, 0.1875, 0.75, 0.1875, 0.75, 0.1875, 0.625, 0.1875, 0.625, 0.3125, 0.5, 0.3125, 0.5, 0.3125, 0.625, 0.3125, 0.625, 0.3125, 0.5, 0.3125, 0.5, 0.3125, 0.625, 0.3125, 0.625, 0.3125, 0.5, 0.3125, 0.5, 0.3125, 0.625, 0.3125, 0.625, 0.3125, 0.5, 0.3125, 0.5, 0.3125, 0.625, 0.3125, 0.625, 0.1875, 0.75, 0.1875, 0.75, 0.1875, 0.625, 0.1875, 0.625, 0.1875, 0.75, 0.1875, 0.75, 0.1875, 0.625, 0.1875, 0.625, 0.3125, 0.5, 0.3125, 0.5, 0.3125, 0.625, 0.3125, 0.625, 0.25, 0.5, 0.25, 0.625, 0.3125, 0.625, 0.3125, 0.5, 0.1875, 0.75, 0.1875, 0.75, 0.1875, 0.625, 0.1875, 0.625, 0.527, 0.0, 0.527, 0.0, 0.527, 0.125, 0.527, 0.125, 0.375, 0.0, 0.375, 0.125, 0.527, 0.125, 0.527, 0.0, 0.75, 0.75, 0.75, 0.75, 0.75, 0.625, 0.75, 0.625, 0.6875, 0.75, 0.6875, 0.75, 0.6875, 0.625, 0.6875, 0.625, 0.125, 0.5, 0.125, 0.625, 0.1875, 0.625, 0.1875, 0.5, 0.527, 0.9375, 0.527, 1.0, 0.625, 1.0, 0.625, 0.9375, 0.527, 0.125, 0.527, 0.25, 0.625, 0.25, 0.625, 0.125, 0.3125, 0.625, 0.3125, 0.75, 0.375, 0.75, 0.375, 0.625, 0.527, 0.625, 0.527, 0.75, 0.625, 0.75, 0.625, 0.625, 0.527, 0.4375, 0.527, 0.5, 0.625, 0.5, 0.625, 0.4375, 0.527, 0.25, 0.527, 0.3125, 0.625, 0.3125, 0.625, 0.25, 0.527, 0.3125, 0.527, 0.375, 0.625, 0.375, 0.625, 0.3125, 0.527, 0.375, 0.527, 0.4375, 0.625, 0.4375, 0.625, 0.375, 0.527, 0.75, 0.527, 0.8125, 0.625, 0.8125, 0.625, 0.75, 0.527, 0.8125, 0.527, 0.875, 0.625, 0.875, 0.625, 0.8125, 0.527, 0.875, 0.527, 0.9375, 0.625, 0.9375, 0.625, 0.875, 0.375, 0.875, 0.375, 0.9375, 0.527, 0.9375, 0.527, 0.875, 0.375, 0.8125, 0.375, 0.875, 0.527, 0.875, 0.527, 0.8125, 0.375, 0.75, 0.375, 0.8125, 0.527, 0.8125, 0.527, 0.75, 0.375, 0.375, 0.375, 0.4375, 0.527, 0.4375, 0.527, 0.375, 0.375, 0.3125, 0.375, 0.375, 0.527, 0.375, 0.527, 0.3125, 0.375, 0.25, 0.375, 0.3125, 0.527, 0.3125, 0.527, 0.25, 0.375, 0.4375, 0.375, 0.5, 0.527, 0.5, 0.527, 0.4375, 0.375, 0.625, 0.375, 0.75, 0.527, 0.75, 0.527, 0.625, 0.125, 0.625, 0.125, 0.625, 0.125, 0.75, 0.125, 0.75, 0.375, 0.9375, 0.375, 1.0, 0.527, 1.0, 0.527, 0.9375, 0.527, 0.25, 0.527, 0.25, 0.375, 0.25, 0.375, 0.25, 0.527, 0.25, 0.527, 0.25, 0.375, 0.25, 0.375, 0.25, 0.527, 0.125, 0.527, 0.125, 0.527, 0.25, 0.527, 0.25, 0.375, 1.0, 0.375, 1.0, 0.527, 1.0, 0.527, 1.0, 0.375, 0.125, 0.375, 0.25, 0.527, 0.25, 0.527, 0.125, 0.375, 1.0, 0.375, 1.0, 0.527, 1.0, 0.527, 1.0, 0.125, 0.625, 0.125, 0.625, 0.125, 0.75, 0.125, 0.75, 0.125, 0.5, 0.125, 0.5, 0.125, 0.625, 0.125, 0.625, 0.527, 0.0, 0.527, 0.0, 0.527, 0.125, 0.527, 0.125, 0.125, 0.5, 0.125, 0.5, 0.125, 0.625, 0.125, 0.625, 0.375, 0.5, 0.375, 0.625, 0.527, 0.625, 0.527, 0.5, 0.527, 0.5, 0.527, 0.625, 0.625, 0.625, 0.625, 0.5, 0.3125, 0.5, 0.3125, 0.625, 0.375, 0.625, 0.375, 0.5, 0.527, 0.0, 0.527, 0.125, 0.625, 0.125, 0.625, 0.0])
me_cube_001.materials.append(mat_material_001)
me_cube_001.use_mirror_vertex_groups = False
me_cube_001.update()
me_cube_003 = bpy.data.meshes.new('Cube.003')
me_cube_003.from_pydata([(0.8863, 0.2153, 0.8358), (0.8519, -0.1769, 0.8728), (-0.9402, 0.1904, 0.86), (-0.7744, 0.1921, -0.6589), (-0.9401, -0.2118, 0.8599), (-0.7744, -0.2098, -0.6589), (0.7389, 0.2333, -0.8614), (-0.1311, 0.4538, -0.9056), (-0.4821, 0.1929, -0.9219), (0.463, -0.1491, 0.9593), (-0.02101, -0.2289, 1.137), (-0.4992, -0.2243, 1.107), (-0.4821, -0.2102, -0.9219), (-0.04601, -0.4512, -0.8968), (0.7557, -0.2082, -0.8514), (-0.4995, 0.2005, 1.105), (-0.02055, 0.1922, 1.131), (0.5006, 0.2626, 0.9118), (-1.061, 0.199, 0.07361), (-1.062, -0.2122, 0.07406), (-0.9409, -0.1958, -0.6183), (-1.323, 0.1909, -0.22), (-1.324, -0.2049, -0.2187), (0.649, 0.1778, -6.77), (0.1448, 0.1891, -7.019), (-0.645, 0.5454, -6.565), (-0.4, -0.3983, -6.509), (0.1448, -0.2064, -7.019), (0.649, -0.1955, -6.77), (0.04347, 0.6873, -3.552), (0.1151, 0.6099, -5.325), (-0.9661, 0.1948, -5.658), (-0.5289, 0.1864, -3.505), (-0.5289, -0.2038, -3.505), (-0.8847, -0.4495, -5.827), (0.3444, -0.5396, -5.391), (0.2775, -0.6366, -3.548), (0.9384, 0.2522, -3.523), (0.7965, 0.2525, -5.243), (0.8363, -0.1928, -5.215), (0.9857, -0.203, -3.49), (-0.4419, 0.1863, -2.602), (-0.4069, 0.187, -1.763), (0.268, -0.6366, -2.694), (0.1486, -0.5272, -1.884), (0.903, -0.2034, -2.614), (0.7859, -0.2041, -1.748), (0.04302, 0.5863, -1.794), (0.06652, 0.6015, -2.62), (-0.4069, -0.2044, -1.763), (-0.4419, -0.2037, -2.602), (0.7691, 0.2299, -1.758), (0.8557, 0.2525, -2.648), (0.01186, 0.6876, -4.553), (-0.7547, 0.1868, -4.713), (-0.7547, -0.2043, -4.713), (0.1273, -0.7159, -4.877), (0.9205, 0.2521, -4.479), (0.9679, -0.2029, -4.446), (0.1915, 0.6365, -5.842), (0.131, 0.5115, -6.355), (-0.6799, -0.4458, -6.068), (-0.4933, -0.4512, -6.353), (0.7212, 0.1862, -5.782), (0.6576, 0.186, -6.337), (-0.9137, 0.5919, -6.486), (-0.8566, 0.3943, -6.019), (0.2746, -0.3805, -6.414), (0.384, -0.5184, -5.891), (0.6576, -0.2035, -6.337), (0.7212, -0.2036, -5.782), (-0.5003, 0.1856, -7.522), (-0.9758, 0.7215, -6.97), (-0.7093, -0.5542, -6.751), (-0.5003, -0.203, -7.522), (-0.7976, -0.5533, -6.477), (-1.234, 0.5432, -6.272), (-1.358, 0.1904, -5.907), (-1.356, -0.2054, -5.905), (-0.9943, -0.4592, -6.118), (-1.009, 0.4426, -6.502), (-4.425, 0.6986, -9.066), (-4.853, 0.9915, -7.895), (-5.173, -0.9177, -8.433), (-4.645, -0.1943, -9.24), (-5.494, -0.7878, -7.511), (-5.312, 0.7763, -7.416), (-5.61, 0.7669, -6.872), (-5.705, -0.1941, -6.878), (-5.727, -0.5313, -7.128), (-5.135, 1.061, -7.611), (-1.069, 0.1857, -7.813), (-1.867, 0.1856, -8.162), (-2.826, 0.1861, -8.5), (-3.422, 0.7073, -8.678), (-4.373, 0.6175, -7.105), (-3.274, 0.3829, -6.747), (-2.514, 0.5195, -6.528), (-1.702, 0.5743, -6.423), (-1.55, 0.5714, -6.709), (-2.191, 0.6123, -6.792), (-3.2, 0.8682, -7.154), (-4.108, 0.8781, -7.367), (-4.328, 1.068, -7.92), (-3.387, 1.106, -7.74), (-2.242, 0.9556, -7.377), (-1.448, 0.7215, -7.145), (-1.907, -0.203, -6.052), (-2.635, -0.2036, -6.319), (-3.432, -0.2045, -6.53), (-4.559, -0.2025, -6.646), (-4.477, -0.5376, -6.687), (-3.264, -0.4245, -6.436), (-2.317, -0.3909, -6.364), (-1.448, -0.48, -6.248), (-1.338, -0.6061, -6.633), (-2.119, -0.7763, -6.7), (-3.097, -0.7017, -6.818), (-4.198, -0.9642, -7.083), (-3.924, -1.026, -8.015), (-2.942, -0.8731, -7.465), (-1.988, -0.6805, -7.212), (-1.163, -0.621, -6.952), (-3.619, -0.3454, -8.886), (-2.803, -0.3462, -8.533), (-1.865, -0.3976, -8.177), (-1.069, -0.2031, -7.813), (-4.559, 0.1851, -6.646), (-3.433, 0.1873, -6.53), (-2.635, 0.1862, -6.319), (-1.907, 0.1855, -6.052), (-1.563, -0.1621, 0.424), (-1.56, 0.2302, 0.4115), (-1.768, -0.1675, 0.1758), (-1.766, 0.222, 0.1609), (-1.915, 0.0388, 0.6682), (-1.906, 0.3913, 0.5982), (-2.12, 0.02613, 0.5849), (-2.112, 0.3762, 0.5164), (-0.6469, -0.2233, 1.278), (-1.006, -0.2248, 1.155), (-1.007, 0.1716, 1.151), (-0.6479, 0.18, 1.274), (-1.008, 0.06315, 2.528), (-1.252, -0.005259, 2.401), (-1.252, 0.3661, 2.318), (-1.008, 0.4342, 2.443), (-1.087, 0.1489, 2.661), (-1.232, 0.1126, 2.595), (-1.232, 0.4614, 2.51), (-1.087, 0.4969, 2.575), (-0.768, 0.1533, 1.658), (-0.7677, -0.2454, 1.686), (-1.092, -0.2617, 1.571), (-1.094, 0.1317, 1.544), (-0.2542, 0.223, 2.809), (-0.4787, 0.2134, 2.788), (-0.4787, 0.5642, 2.709), (-0.254, 0.5735, 2.728), (-0.1386, 0.1906, 1.789), (-0.1875, 0.3171, 2.261), (-0.1885, -0.07033, 2.322), (-0.1394, -0.2109, 1.816), (-0.5031, -0.08623, 2.275), (-0.485, -0.2175, 1.75), (-0.5036, 0.302, 2.216), (-0.4855, 0.1849, 1.726), (-0.8775, 0.2311, 2.039), (-1.169, -0.1948, 1.993), (-0.878, -0.158, 2.098), (-1.17, 0.1903, 1.933), (0.3517, -0.2101, 1.181), (0.0278, -0.2252, 1.237), (0.02857, 0.1832, 1.225), (0.3562, 0.1684, 1.156), (0.2772, 0.1384, 2.644), (0.04778, 0.1331, 2.634), (0.04765, 0.4835, 2.554), (0.2774, 0.4887, 2.564), (0.02181, 0.1608, 1.674), (0.04001, 0.2621, 2.109), (0.327, 0.2658, 2.119), (0.3426, 0.1568, 1.67), (0.326, -0.1203, 2.182), (0.3417, -0.2403, 1.702), (0.0405, -0.1243, 2.173), (0.02192, -0.2374, 1.706), (0.8778, 0.1879, 0.9803), (0.8412, -0.2023, 1.022), (0.576, 0.214, 1.015), (0.5355, -0.1825, 1.055), (0.8196, 0.4168, 2.01), (0.7869, 0.07558, 2.117), (0.6457, 0.4283, 2.001), (0.6134, 0.08687, 2.108), (0.8177, -0.2261, 1.367), (0.8268, -0.1496, 1.712), (0.5699, -0.1284, 1.71), (0.5379, -0.2001, 1.384), (0.8544, 0.1615, 1.297), (0.8628, 0.2262, 1.616), (0.6047, 0.2476, 1.614), (0.5741, 0.1856, 1.313), (-0.7622, -0.009223, -0.7784), (0.9578, 0.0135, 0.8725), (-1.023, -0.01119, 0.8601), (-0.548, -0.009208, -1.058), (0.9156, -0.005325, -0.9528), (0.5009, 0.05112, 1.048), (0.001156, -0.01316, 1.299), (-0.5051, -0.01344, 1.279), (-1.063, -0.005944, 0.2419), (-0.9367, -0.009215, -0.6417), (-1.382, -0.00743, -0.2656), (0.2329, -0.009214, -7.263), (0.7025, -0.009235, -6.847), (-0.6228, -0.009219, -3.542), (-1.108, -0.0403, -5.747), (1.153, -0.0009772, -3.533), (0.9476, 0.05735, -5.302), (0.9281, -0.001009, -1.757), (1.057, 0.001006, -2.643), (-0.478, -0.009219, -1.776), (-0.5216, -0.00922, -2.623), (1.133, -0.0009023, -4.498), (-0.8858, -0.009219, -4.797), (0.8503, -0.009219, -5.865), (0.7624, -0.009219, -6.414), (-0.4549, -0.009221, -7.739), (-1.427, -0.009219, -5.928), (-5.358, -0.009222, -8.405), (-4.697, 0.04839, -9.399), (-5.83, 0.114, -6.916), (-5.661, -0.002385, -7.566), (-5.529, -0.005058, -7.945), (-1.046, -0.00922, -8.049), (-1.846, -0.01082, -8.416), (-2.83, -0.009381, -8.768), (-3.637, -0.009204, -9.127), (-1.998, -0.009221, -6.076), (-2.718, -0.00922, -6.35), (-3.507, -0.009219, -6.555), (-4.675, -0.009222, -6.65), (-1.536, 0.03816, 0.4985), (-1.82, 0.02734, 0.1379), (-1.925, 0.2317, 0.6793), (-2.167, 0.2152, 0.5888), (-1.081, -0.02801, 1.163), (-0.5809, -0.02121, 1.342), (-1.31, 0.1713, 2.384), (-0.9611, 0.2669, 2.56), (-1.251, 0.296, 2.608), (-1.084, 0.3357, 2.68), (-1.163, -0.06891, 1.572), (-0.7013, -0.04269, 1.734), (-0.2327, 0.4204, 2.846), (-0.4932, 0.41, 2.824), (-0.5478, -0.01735, 1.774), (-0.5638, 0.1081, 2.286), (-0.06338, -0.008446, 1.862), (-0.1167, 0.1297, 2.348), (-1.236, -0.008651, 1.985), (-0.818, 0.04488, 2.132), (0.4444, 0.03105, 1.195), (-0.01459, -0.01715, 1.293), (0.306, 0.3329, 2.678), (0.03723, 0.3267, 2.666), (-0.03363, -0.03835, 1.732), (-0.008064, 0.07057, 2.186), (0.4231, -0.04217, 1.725), (0.3985, 0.07608, 2.199), (0.9412, -0.01223, 1.027), (0.515, 0.02235, 1.084), (0.8333, 0.2624, 2.129), (0.6303, 0.2757, 2.118), (0.5126, -0.001042, 1.388), (0.5483, 0.06669, 1.702), (0.9145, -0.03834, 1.363), (0.9181, 0.03551, 1.705), (0.8863, 0.2153, 0.8358), (0.9662, 0.1774, -0.1884), (0.8519, -0.1769, 0.8728), (0.9665, -0.1983, -0.1886), (-0.9402, 0.1904, 0.86), (-0.7744, 0.1921, -0.6589), (-0.9401, -0.2118, 0.8599), (-0.7744, -0.2098, -0.6589), (0.7389, 0.2333, -0.8614), (-0.07189, 0.5118, -1.037), (-0.4821, 0.1929, -0.9219), (0.463, -0.1491, 0.9593), (-0.02101, -0.2289, 1.137), (-0.4992, -0.2243, 1.107), (-0.4821, -0.2102, -0.9219), (0.0385, -0.4861, -1.009), (0.7557, -0.2082, -0.8514), (-0.4995, 0.2005, 1.105), (-0.02055, 0.1922, 1.131), (0.5006, 0.2626, 0.9118), (0.8705, 0.1714, 0.5024), (-0.9337, -0.215, 0.1535), (0.8718, -0.217, 0.5024), (-0.9336, 0.1976, 0.1536), (-0.5415, 0.1257, 0.291), (-0.0559, 0.1181, 0.3085), (0.4516, 0.1118, 0.2962), (0.3936, -0.3647, 0.1545), (-0.1141, -0.3495, 0.165), (-0.5996, -0.3556, 0.1471), (-0.8287, 0.1836, -0.627), (-0.8287, -0.2013, -0.627), (-1.061, 0.199, 0.07361), (-1.062, -0.2122, 0.07406), (-0.9409, 0.1781, -0.6184), (-0.9409, -0.1958, -0.6183), (-1.323, 0.1909, -0.22), (-1.324, -0.2049, -0.2187), (-0.7622, -0.009223, -0.7784), (0.9578, 0.0135, 0.8725), (-1.023, -0.01119, 0.8601), (1.018, -0.01063, -0.1795), (0.9156, -0.005325, -0.9528), (0.9641, -0.02276, 0.5751), (-1.018, -0.009211, 0.2782), (-0.8089, -0.009242, -0.7362), (-1.063, -0.005944, 0.2419), (-0.9367, -0.009215, -0.6417), (-1.382, -0.00743, -0.2656)], [], [(15, 2, 141, 142), (203, 206, 12, 5), (67, 62, 26, 27), (65, 60, 24, 25), (9, 1, 188, 190), (208, 17, 174, 263), (260, 160, 158, 255), (211, 18, 132, 243), (217, 31, 77, 229), (214, 215, 28, 27), (60, 64, 23, 24), (69, 67, 27, 28), (227, 69, 28, 215), (26, 62, 75, 73), (223, 41, 32, 216), (225, 54, 31, 217), (221, 45, 40, 218), (224, 58, 39, 219), (45, 43, 36, 40), (58, 56, 35, 39), (48, 52, 37, 29), (53, 57, 38, 30), (41, 48, 29, 32), (54, 53, 30, 31), (43, 50, 33, 36), (56, 55, 34, 35), (13, 12, 49, 44), (44, 49, 50, 43), (8, 7, 47, 42), (42, 47, 48, 41), (7, 6, 51, 47), (47, 51, 52, 48), (14, 13, 44, 46), (46, 44, 43, 45), (207, 14, 46, 220), (220, 46, 45, 221), (206, 8, 42, 222), (222, 42, 41, 223), (36, 33, 55, 56), (32, 29, 53, 54), (29, 37, 57, 53), (40, 36, 56, 58), (218, 40, 58, 224), (216, 32, 54, 225), (25, 24, 71, 72), (66, 65, 80, 76), (219, 39, 70, 226), (226, 70, 69, 227), (39, 35, 68, 70), (70, 68, 67, 69), (30, 38, 63, 59), (59, 63, 64, 60), (31, 30, 59, 66), (66, 59, 60, 65), (35, 34, 61, 68), (68, 61, 62, 67), (119, 118, 85, 83), (111, 110, 88, 89), (103, 94, 81, 82), (95, 102, 90, 86), (214, 27, 74, 228), (27, 26, 73, 74), (61, 34, 78, 79), (65, 25, 72, 80), (62, 61, 79, 75), (31, 66, 76, 77), (230, 231, 84, 83), (234, 90, 82, 230), (232, 87, 86, 233), (233, 86, 90, 234), (123, 119, 83, 84), (118, 111, 89, 85), (127, 95, 86, 87), (102, 103, 82, 90), (242, 127, 87, 232), (238, 123, 84, 231), (228, 74, 126, 235), (235, 126, 125, 236), (236, 125, 124, 237), (237, 124, 123, 238), (229, 77, 130, 239), (239, 130, 129, 240), (240, 129, 128, 241), (241, 128, 127, 242), (80, 72, 106, 99), (99, 106, 105, 100), (100, 105, 104, 101), (101, 104, 103, 102), (77, 76, 98, 130), (130, 98, 97, 129), (129, 97, 96, 128), (128, 96, 95, 127), (75, 79, 114, 115), (115, 114, 113, 116), (116, 113, 112, 117), (117, 112, 111, 118), (74, 73, 122, 126), (126, 122, 121, 125), (125, 121, 120, 124), (124, 120, 119, 123), (76, 80, 99, 98), (98, 99, 100, 97), (97, 100, 101, 96), (96, 101, 102, 95), (72, 71, 91, 106), (106, 91, 92, 105), (105, 92, 93, 104), (104, 93, 94, 103), (79, 78, 107, 114), (114, 107, 108, 113), (113, 108, 109, 112), (112, 109, 110, 111), (73, 75, 115, 122), (122, 115, 116, 121), (121, 116, 117, 120), (120, 117, 118, 119), (132, 134, 138, 136), (22, 19, 131, 133), (18, 21, 134, 132), (213, 22, 133, 244), (245, 136, 138, 246), (243, 132, 136, 245), (133, 131, 135, 137), (244, 133, 137, 246), (262, 167, 146, 250), (4, 11, 139, 140), (210, 15, 142, 248), (205, 4, 140, 247), (146, 145, 149, 150), (261, 168, 144, 249), (167, 170, 145, 146), (168, 169, 143, 144), (252, 251, 148, 147), (144, 143, 147, 148), (250, 146, 150, 252), (249, 144, 148, 251), (140, 139, 152, 153), (142, 141, 154, 151), (247, 140, 153, 253), (248, 142, 151, 254), (255, 256, 156, 155), (163, 161, 155, 156), (258, 163, 156, 256), (160, 165, 157, 158), (16, 15, 166, 159), (159, 166, 165, 160), (210, 11, 164, 257), (257, 164, 163, 258), (11, 10, 162, 164), (164, 162, 161, 163), (209, 16, 159, 259), (259, 159, 160, 260), (153, 152, 169, 168), (151, 154, 170, 167), (253, 153, 168, 261), (254, 151, 167, 262), (181, 180, 177, 178), (10, 9, 171, 172), (17, 16, 173, 174), (209, 10, 172, 264), (265, 266, 176, 175), (270, 181, 178, 265), (185, 183, 175, 176), (268, 185, 176, 266), (264, 172, 186, 267), (267, 186, 185, 268), (172, 171, 184, 186), (186, 184, 183, 185), (263, 174, 182, 269), (269, 182, 181, 270), (174, 173, 179, 182), (182, 179, 180, 181), (197, 196, 192, 194), (208, 9, 190, 272), (204, 0, 187, 271), (0, 17, 189, 187), (273, 274, 194, 192), (278, 200, 191, 273), (276, 197, 194, 274), (200, 201, 193, 191), (187, 189, 202, 199), (199, 202, 201, 200), (272, 190, 198, 275), (275, 198, 197, 276), (271, 187, 199, 277), (277, 199, 200, 278), (190, 188, 195, 198), (198, 195, 196, 197), (195, 277, 278, 196), (188, 271, 277, 195), (202, 275, 276, 201), (189, 272, 275, 202), (201, 276, 274, 193), (196, 278, 273, 192), (191, 193, 274, 273), (1, 204, 271, 188), (17, 208, 272, 189), (184, 269, 270, 183), (171, 263, 269, 184), (179, 267, 268, 180), (173, 264, 267, 179), (180, 268, 266, 177), (183, 270, 265, 175), (178, 177, 266, 265), (16, 209, 264, 173), (152, 254, 262, 169), (154, 253, 261, 170), (162, 259, 260, 161), (10, 209, 259, 162), (166, 257, 258, 165), (15, 210, 257, 166), (165, 258, 256, 157), (158, 157, 256, 255), (139, 248, 254, 152), (141, 247, 253, 154), (145, 249, 251, 149), (143, 250, 252, 147), (150, 149, 251, 252), (170, 261, 249, 145), (2, 205, 247, 141), (11, 210, 248, 139), (169, 262, 250, 143), (134, 244, 246, 138), (131, 243, 245, 135), (135, 245, 246, 137), (21, 213, 244, 134), (109, 241, 242, 110), (108, 240, 241, 109), (107, 239, 240, 108), (78, 229, 239, 107), (93, 237, 238, 94), (92, 236, 237, 93), (91, 235, 236, 92), (71, 228, 235, 91), (94, 238, 231, 81), (110, 242, 232, 88), (89, 233, 234, 85), (88, 232, 233, 89), (85, 234, 230, 83), (82, 81, 231, 230), (24, 214, 228, 71), (63, 226, 227, 64), (38, 219, 226, 63), (33, 216, 225, 55), (37, 218, 224, 57), (49, 222, 223, 50), (12, 206, 222, 49), (51, 220, 221, 52), (6, 207, 220, 51), (57, 224, 219, 38), (52, 221, 218, 37), (55, 225, 217, 34), (50, 223, 216, 33), (64, 227, 215, 23), (24, 23, 215, 214), (34, 217, 229, 78), (19, 211, 243, 131), (20, 22, 213, 212), (161, 260, 255, 155), (9, 208, 263, 171), (3, 8, 206, 203), (308, 292, 285, 300), (323, 319, 283, 302), (321, 320, 282, 295), (322, 318, 281, 301), (305, 298, 279, 299), (302, 283, 296, 303), (303, 296, 297, 304), (304, 297, 298, 305), (301, 281, 290, 306), (306, 290, 291, 307), (307, 291, 292, 308), (294, 307, 308, 293), (295, 306, 307, 294), (282, 301, 306, 295), (288, 304, 305, 287), (289, 303, 304, 288), (284, 302, 303, 289), (287, 305, 299, 280), (320, 322, 301, 282), (317, 286, 310, 324), (293, 308, 300, 286), (311, 309, 313, 315), (302, 284, 309, 311), (323, 302, 311, 325), (286, 300, 312, 310), (326, 327, 315, 313), (310, 312, 316, 314), (324, 310, 314, 326), (309, 324, 326, 313), (300, 323, 325, 312), (284, 317, 324, 309), (280, 299, 322, 320), (299, 279, 318, 322), (287, 280, 320, 321), (300, 285, 319, 323)])
_uv = me_cube_003.uv_layers.new(name='UVMap')
_uv.uv.foreach_set('vector', [0.625, 0.3125, 0.625, 0.25, 0.625, 0.25, 0.625, 0.3125, 0.125, 0.625, 0.1875, 0.625, 0.1875, 0.75, 0.125, 0.75, 0.375, 0.875, 0.375, 0.9375, 0.375, 0.9375, 0.375, 0.875, 0.375, 0.3125, 0.375, 0.375, 0.375, 0.375, 0.375, 0.3125, 0.625, 0.8125, 0.625, 0.75, 0.625, 0.75, 0.625, 0.8125, 0.6875, 0.625, 0.6875, 0.5, 0.6875, 0.5, 0.6875, 0.625, 0.75, 0.625, 0.75, 0.5, 0.75, 0.5, 0.75, 0.625, 0.527, 0.125, 0.527, 0.25, 0.527, 0.25, 0.527, 0.125, 0.1875, 0.625, 0.1875, 0.5, 0.1875, 0.5, 0.1875, 0.625, 0.25, 0.625, 0.3125, 0.625, 0.3125, 0.75, 0.25, 0.75, 0.375, 0.375, 0.375, 0.4375, 0.375, 0.4375, 0.375, 0.375, 0.375, 0.8125, 0.375, 0.875, 0.375, 0.875, 0.375, 0.8125, 0.3125, 0.625, 0.3125, 0.75, 0.3125, 0.75, 0.3125, 0.625, 0.375, 0.9375, 0.375, 0.9375, 0.375, 0.9375, 0.375, 0.9375, 0.1875, 0.625, 0.1875, 0.5, 0.1875, 0.5, 0.1875, 0.625, 0.1875, 0.625, 0.1875, 0.5, 0.1875, 0.5, 0.1875, 0.625, 0.3125, 0.625, 0.3125, 0.75, 0.3125, 0.75, 0.3125, 0.625, 0.3125, 0.625, 0.3125, 0.75, 0.3125, 0.75, 0.3125, 0.625, 0.375, 0.8125, 0.375, 0.875, 0.375, 0.875, 0.375, 0.8125, 0.375, 0.8125, 0.375, 0.875, 0.375, 0.875, 0.375, 0.8125, 0.375, 0.375, 0.375, 0.4375, 0.375, 0.4375, 0.375, 0.375, 0.375, 0.375, 0.375, 0.4375, 0.375, 0.4375, 0.375, 0.375, 0.375, 0.3125, 0.375, 0.375, 0.375, 0.375, 0.375, 0.3125, 0.375, 0.3125, 0.375, 0.375, 0.375, 0.375, 0.375, 0.3125, 0.375, 0.875, 0.375, 0.9375, 0.375, 0.9375, 0.375, 0.875, 0.375, 0.875, 0.375, 0.9375, 0.375, 0.9375, 0.375, 0.875, 0.375, 0.875, 0.375, 0.9375, 0.375, 0.9375, 0.375, 0.875, 0.375, 0.875, 0.375, 0.9375, 0.375, 0.9375, 0.375, 0.875, 0.375, 0.3125, 0.375, 0.375, 0.375, 0.375, 0.375, 0.3125, 0.375, 0.3125, 0.375, 0.375, 0.375, 0.375, 0.375, 0.3125, 0.375, 0.375, 0.375, 0.4375, 0.375, 0.4375, 0.375, 0.375, 0.375, 0.375, 0.375, 0.4375, 0.375, 0.4375, 0.375, 0.375, 0.375, 0.8125, 0.375, 0.875, 0.375, 0.875, 0.375, 0.8125, 0.375, 0.8125, 0.375, 0.875, 0.375, 0.875, 0.375, 0.8125, 0.3125, 0.625, 0.3125, 0.75, 0.3125, 0.75, 0.3125, 0.625, 0.3125, 0.625, 0.3125, 0.75, 0.3125, 0.75, 0.3125, 0.625, 0.1875, 0.625, 0.1875, 0.5, 0.1875, 0.5, 0.1875, 0.625, 0.1875, 0.625, 0.1875, 0.5, 0.1875, 0.5, 0.1875, 0.625, 0.375, 0.875, 0.375, 0.9375, 0.375, 0.9375, 0.375, 0.875, 0.375, 0.3125, 0.375, 0.375, 0.375, 0.375, 0.375, 0.3125, 0.375, 0.375, 0.375, 0.4375, 0.375, 0.4375, 0.375, 0.375, 0.375, 0.8125, 0.375, 0.875, 0.375, 0.875, 0.375, 0.8125, 0.3125, 0.625, 0.3125, 0.75, 0.3125, 0.75, 0.3125, 0.625, 0.1875, 0.625, 0.1875, 0.5, 0.1875, 0.5, 0.1875, 0.625, 0.375, 0.3125, 0.375, 0.375, 0.375, 0.375, 0.375, 0.3125, 0.375, 0.3125, 0.375, 0.3125, 0.375, 0.3125, 0.375, 0.3125, 0.3125, 0.625, 0.3125, 0.75, 0.3125, 0.75, 0.3125, 0.625, 0.3125, 0.625, 0.3125, 0.75, 0.3125, 0.75, 0.3125, 0.625, 0.375, 0.8125, 0.375, 0.875, 0.375, 0.875, 0.375, 0.8125, 0.375, 0.8125, 0.375, 0.875, 0.375, 0.875, 0.375, 0.8125, 0.375, 0.375, 0.375, 0.4375, 0.375, 0.4375, 0.375, 0.375, 0.375, 0.375, 0.375, 0.4375, 0.375, 0.4375, 0.375, 0.375, 0.375, 0.3125, 0.375, 0.375, 0.375, 0.375, 0.375, 0.3125, 0.375, 0.3125, 0.375, 0.375, 0.375, 0.375, 0.375, 0.3125, 0.375, 0.875, 0.375, 0.9375, 0.375, 0.9375, 0.375, 0.875, 0.375, 0.875, 0.375, 0.9375, 0.375, 0.9375, 0.375, 0.875, 0.375, 0.9375, 0.375, 0.9375, 0.375, 0.9375, 0.375, 0.9375, 0.375, 0.9375, 0.375, 0.9375, 0.375, 0.9375, 0.375, 0.9375, 0.375, 0.3125, 0.375, 0.375, 0.375, 0.375, 0.375, 0.3125, 0.375, 0.3125, 0.375, 0.3125, 0.375, 0.3125, 0.375, 0.3125, 0.25, 0.625, 0.25, 0.75, 0.25, 0.75, 0.25, 0.625, 0.375, 0.875, 0.375, 0.9375, 0.375, 0.9375, 0.375, 0.875, 0.375, 0.9375, 0.375, 0.9375, 0.375, 0.9375, 0.375, 0.9375, 0.375, 0.3125, 0.375, 0.3125, 0.375, 0.3125, 0.375, 0.3125, 0.375, 0.9375, 0.375, 0.9375, 0.375, 0.9375, 0.375, 0.9375, 0.375, 0.3125, 0.375, 0.3125, 0.375, 0.3125, 0.375, 0.3125, 0.1875, 0.625, 0.25, 0.625, 0.25, 0.75, 0.1875, 0.75, 0.1875, 0.625, 0.1875, 0.5, 0.1875, 0.5, 0.1875, 0.625, 0.1875, 0.625, 0.1875, 0.5, 0.1875, 0.5, 0.1875, 0.625, 0.1875, 0.625, 0.1875, 0.5, 0.1875, 0.5, 0.1875, 0.625, 0.375, 0.875, 0.375, 0.9375, 0.375, 0.9375, 0.375, 0.875, 0.375, 0.9375, 0.375, 0.9375, 0.375, 0.9375, 0.375, 0.9375, 0.375, 0.3125, 0.375, 0.3125, 0.375, 0.3125, 0.375, 0.3125, 0.375, 0.3125, 0.375, 0.3125, 0.375, 0.3125, 0.375, 0.3125, 0.1875, 0.625, 0.1875, 0.5, 0.1875, 0.5, 0.1875, 0.625, 0.25, 0.625, 0.25, 0.75, 0.25, 0.75, 0.25, 0.625, 0.25, 0.625, 0.25, 0.75, 0.25, 0.75, 0.25, 0.625, 0.25, 0.625, 0.25, 0.75, 0.25, 0.75, 0.25, 0.625, 0.25, 0.625, 0.25, 0.75, 0.25, 0.75, 0.25, 0.625, 0.25, 0.625, 0.25, 0.75, 0.25, 0.75, 0.25, 0.625, 0.1875, 0.625, 0.1875, 0.5, 0.1875, 0.5, 0.1875, 0.625, 0.1875, 0.625, 0.1875, 0.5, 0.1875, 0.5, 0.1875, 0.625, 0.1875, 0.625, 0.1875, 0.5, 0.1875, 0.5, 0.1875, 0.625, 0.1875, 0.625, 0.1875, 0.5, 0.1875, 0.5, 0.1875, 0.625, 0.375, 0.3125, 0.375, 0.3125, 0.375, 0.3125, 0.375, 0.3125, 0.375, 0.3125, 0.375, 0.3125, 0.375, 0.3125, 0.375, 0.3125, 0.375, 0.3125, 0.375, 0.3125, 0.375, 0.3125, 0.375, 0.3125, 0.375, 0.3125, 0.375, 0.3125, 0.375, 0.3125, 0.375, 0.3125, 0.375, 0.3125, 0.375, 0.3125, 0.375, 0.3125, 0.375, 0.3125, 0.375, 0.3125, 0.375, 0.3125, 0.375, 0.3125, 0.375, 0.3125, 0.375, 0.3125, 0.375, 0.3125, 0.375, 0.3125, 0.375, 0.3125, 0.375, 0.3125, 0.375, 0.3125, 0.375, 0.3125, 0.375, 0.3125, 0.375, 0.9375, 0.375, 0.9375, 0.375, 0.9375, 0.375, 0.9375, 0.375, 0.9375, 0.375, 0.9375, 0.375, 0.9375, 0.375, 0.9375, 0.375, 0.9375, 0.375, 0.9375, 0.375, 0.9375, 0.375, 0.9375, 0.375, 0.9375, 0.375, 0.9375, 0.375, 0.9375, 0.375, 0.9375, 0.375, 0.875, 0.375, 0.9375, 0.375, 0.9375, 0.375, 0.875, 0.375, 0.875, 0.375, 0.9375, 0.375, 0.9375, 0.375, 0.875, 0.375, 0.875, 0.375, 0.9375, 0.375, 0.9375, 0.375, 0.875, 0.375, 0.875, 0.375, 0.9375, 0.375, 0.9375, 0.375, 0.875, 0.375, 0.3125, 0.375, 0.3125, 0.375, 0.3125, 0.375, 0.3125, 0.375, 0.3125, 0.375, 0.3125, 0.375, 0.3125, 0.375, 0.3125, 0.375, 0.3125, 0.375, 0.3125, 0.375, 0.3125, 0.375, 0.3125, 0.375, 0.3125, 0.375, 0.3125, 0.375, 0.3125, 0.375, 0.3125, 0.375, 0.3125, 0.375, 0.375, 0.375, 0.375, 0.375, 0.3125, 0.375, 0.3125, 0.375, 0.375, 0.375, 0.375, 0.375, 0.3125, 0.375, 0.3125, 0.375, 0.375, 0.375, 0.375, 0.375, 0.3125, 0.375, 0.3125, 0.375, 0.375, 0.375, 0.375, 0.375, 0.3125, 0.375, 0.9375, 0.375, 0.9375, 0.375, 0.9375, 0.375, 0.9375, 0.375, 0.9375, 0.375, 0.9375, 0.375, 0.9375, 0.375, 0.9375, 0.375, 0.9375, 0.375, 0.9375, 0.375, 0.9375, 0.375, 0.9375, 0.375, 0.9375, 0.375, 0.9375, 0.375, 0.9375, 0.375, 0.9375, 0.375, 0.9375, 0.375, 0.9375, 0.375, 0.9375, 0.375, 0.9375, 0.375, 0.9375, 0.375, 0.9375, 0.375, 0.9375, 0.375, 0.9375, 0.375, 0.9375, 0.375, 0.9375, 0.375, 0.9375, 0.375, 0.9375, 0.375, 0.9375, 0.375, 0.9375, 0.375, 0.9375, 0.375, 0.9375, 0.527, 0.25, 0.527, 0.25, 0.527, 0.25, 0.527, 0.25, 0.527, 1.0, 0.527, 1.0, 0.527, 1.0, 0.527, 1.0, 0.527, 0.25, 0.527, 0.25, 0.527, 0.25, 0.527, 0.25, 0.527, 0.125, 0.527, 0.0, 0.527, 0.0, 0.527, 0.125, 0.527, 0.125, 0.527, 0.25, 0.527, 0.25, 0.527, 0.125, 0.527, 0.125, 0.527, 0.25, 0.527, 0.25, 0.527, 0.125, 0.527, 1.0, 0.527, 1.0, 0.527, 1.0, 0.527, 1.0, 0.527, 0.125, 0.527, 0.0, 0.527, 0.0, 0.527, 0.125, 0.8125, 0.625, 0.8125, 0.5, 0.8125, 0.5, 0.8125, 0.625, 0.625, 1.0, 0.625, 0.9375, 0.625, 0.9375, 0.625, 1.0, 0.8125, 0.625, 0.8125, 0.5, 0.8125, 0.5, 0.8125, 0.625, 0.625, 0.125, 0.625, 0.0, 0.625, 0.0, 0.625, 0.125, 0.625, 0.3125, 0.625, 0.25, 0.625, 0.25, 0.625, 0.3125, 0.625, 0.125, 0.625, 0.0, 0.625, 0.0, 0.625, 0.125, 0.625, 0.3125, 0.625, 0.25, 0.625, 0.25, 0.625, 0.3125, 0.625, 1.0, 0.625, 0.9375, 0.625, 0.9375, 0.625, 1.0, 0.8125, 0.625, 0.875, 0.625, 0.875, 0.75, 0.8125, 0.75, 0.625, 1.0, 0.625, 0.9375, 0.625, 0.9375, 0.625, 1.0, 0.8125, 0.625, 0.8125, 0.5, 0.8125, 0.5, 0.8125, 0.625, 0.625, 0.125, 0.625, 0.0, 0.625, 0.0, 0.625, 0.125, 0.625, 1.0, 0.625, 0.9375, 0.625, 0.9375, 0.625, 1.0, 0.625, 0.3125, 0.625, 0.25, 0.625, 0.25, 0.625, 0.3125, 0.625, 0.125, 0.625, 0.0, 0.625, 0.0, 0.625, 0.125, 0.8125, 0.625, 0.8125, 0.5, 0.8125, 0.5, 0.8125, 0.625, 0.75, 0.625, 0.8125, 0.625, 0.8125, 0.75, 0.75, 0.75, 0.625, 0.9375, 0.625, 0.875, 0.625, 0.875, 0.625, 0.9375, 0.8125, 0.625, 0.8125, 0.75, 0.8125, 0.75, 0.8125, 0.625, 0.625, 0.375, 0.625, 0.3125, 0.625, 0.3125, 0.625, 0.375, 0.625, 0.375, 0.625, 0.3125, 0.625, 0.3125, 0.625, 0.375, 0.625, 0.375, 0.625, 0.3125, 0.625, 0.3125, 0.625, 0.375, 0.8125, 0.625, 0.8125, 0.75, 0.8125, 0.75, 0.8125, 0.625, 0.8125, 0.625, 0.8125, 0.75, 0.8125, 0.75, 0.8125, 0.625, 0.625, 0.9375, 0.625, 0.875, 0.625, 0.875, 0.625, 0.9375, 0.625, 0.9375, 0.625, 0.875, 0.625, 0.875, 0.625, 0.9375, 0.75, 0.625, 0.75, 0.5, 0.75, 0.5, 0.75, 0.625, 0.75, 0.625, 0.75, 0.5, 0.75, 0.5, 0.75, 0.625, 0.625, 1.0, 0.625, 0.9375, 0.625, 0.9375, 0.625, 1.0, 0.625, 0.3125, 0.625, 0.25, 0.625, 0.25, 0.625, 0.3125, 0.625, 0.125, 0.625, 0.0, 0.625, 0.0, 0.625, 0.125, 0.8125, 0.625, 0.8125, 0.5, 0.8125, 0.5, 0.8125, 0.625, 0.625, 0.4375, 0.625, 0.375, 0.625, 0.375, 0.625, 0.4375, 0.625, 0.875, 0.625, 0.8125, 0.625, 0.8125, 0.625, 0.875, 0.625, 0.4375, 0.625, 0.375, 0.625, 0.375, 0.625, 0.4375, 0.75, 0.625, 0.75, 0.75, 0.75, 0.75, 0.75, 0.625, 0.6875, 0.625, 0.75, 0.625, 0.75, 0.75, 0.6875, 0.75, 0.6875, 0.625, 0.6875, 0.5, 0.6875, 0.5, 0.6875, 0.625, 0.625, 0.875, 0.625, 0.8125, 0.625, 0.8125, 0.625, 0.875, 0.75, 0.625, 0.75, 0.75, 0.75, 0.75, 0.75, 0.625, 0.75, 0.625, 0.75, 0.75, 0.75, 0.75, 0.75, 0.625, 0.75, 0.625, 0.75, 0.75, 0.75, 0.75, 0.75, 0.625, 0.625, 0.875, 0.625, 0.8125, 0.625, 0.8125, 0.625, 0.875, 0.625, 0.875, 0.625, 0.8125, 0.625, 0.8125, 0.625, 0.875, 0.6875, 0.625, 0.6875, 0.5, 0.6875, 0.5, 0.6875, 0.625, 0.6875, 0.625, 0.6875, 0.5, 0.6875, 0.5, 0.6875, 0.625, 0.625, 0.4375, 0.625, 0.375, 0.625, 0.375, 0.625, 0.4375, 0.625, 0.4375, 0.625, 0.375, 0.625, 0.375, 0.625, 0.4375, 0.625, 0.8125, 0.625, 0.75, 0.625, 0.75, 0.625, 0.8125, 0.6875, 0.625, 0.6875, 0.75, 0.6875, 0.75, 0.6875, 0.625, 0.625, 0.625, 0.625, 0.5, 0.625, 0.5, 0.625, 0.625, 0.625, 0.5, 0.625, 0.4375, 0.625, 0.4375, 0.625, 0.5, 0.625, 0.625, 0.6875, 0.625, 0.6875, 0.75, 0.625, 0.75, 0.625, 0.625, 0.625, 0.5, 0.625, 0.5, 0.625, 0.625, 0.6875, 0.625, 0.6875, 0.75, 0.6875, 0.75, 0.6875, 0.625, 0.625, 0.5, 0.625, 0.4375, 0.625, 0.4375, 0.625, 0.5, 0.625, 0.5, 0.625, 0.4375, 0.625, 0.4375, 0.625, 0.5, 0.625, 0.5, 0.625, 0.4375, 0.625, 0.4375, 0.625, 0.5, 0.6875, 0.625, 0.6875, 0.75, 0.6875, 0.75, 0.6875, 0.625, 0.6875, 0.625, 0.6875, 0.75, 0.6875, 0.75, 0.6875, 0.625, 0.625, 0.625, 0.625, 0.5, 0.625, 0.5, 0.625, 0.625, 0.625, 0.625, 0.625, 0.5, 0.625, 0.5, 0.625, 0.625, 0.625, 0.8125, 0.625, 0.75, 0.625, 0.75, 0.625, 0.8125, 0.625, 0.8125, 0.625, 0.75, 0.625, 0.75, 0.625, 0.8125, 0.625, 0.75, 0.625, 0.625, 0.625, 0.625, 0.625, 0.75, 0.625, 0.75, 0.625, 0.625, 0.625, 0.625, 0.625, 0.75, 0.6875, 0.5, 0.6875, 0.625, 0.6875, 0.625, 0.6875, 0.5, 0.6875, 0.5, 0.6875, 0.625, 0.6875, 0.625, 0.6875, 0.5, 0.6875, 0.5, 0.6875, 0.625, 0.6875, 0.625, 0.6875, 0.5, 0.625, 0.75, 0.625, 0.625, 0.625, 0.625, 0.625, 0.75, 0.625, 0.5, 0.6875, 0.5, 0.6875, 0.625, 0.625, 0.625, 0.625, 0.75, 0.625, 0.625, 0.625, 0.625, 0.625, 0.75, 0.6875, 0.5, 0.6875, 0.625, 0.6875, 0.625, 0.6875, 0.5, 0.6875, 0.75, 0.6875, 0.625, 0.6875, 0.625, 0.6875, 0.75, 0.6875, 0.75, 0.6875, 0.625, 0.6875, 0.625, 0.6875, 0.75, 0.75, 0.5, 0.75, 0.625, 0.75, 0.625, 0.75, 0.5, 0.75, 0.5, 0.75, 0.625, 0.75, 0.625, 0.75, 0.5, 0.75, 0.5, 0.75, 0.625, 0.75, 0.625, 0.75, 0.5, 0.6875, 0.75, 0.6875, 0.625, 0.6875, 0.625, 0.6875, 0.75, 0.6875, 0.5, 0.75, 0.5, 0.75, 0.625, 0.6875, 0.625, 0.75, 0.5, 0.75, 0.625, 0.75, 0.625, 0.75, 0.5, 0.8125, 0.75, 0.8125, 0.625, 0.8125, 0.625, 0.8125, 0.75, 0.625, 0.25, 0.625, 0.125, 0.625, 0.125, 0.625, 0.25, 0.75, 0.75, 0.75, 0.625, 0.75, 0.625, 0.75, 0.75, 0.75, 0.75, 0.75, 0.625, 0.75, 0.625, 0.75, 0.75, 0.8125, 0.5, 0.8125, 0.625, 0.8125, 0.625, 0.8125, 0.5, 0.8125, 0.5, 0.8125, 0.625, 0.8125, 0.625, 0.8125, 0.5, 0.8125, 0.5, 0.8125, 0.625, 0.8125, 0.625, 0.8125, 0.5, 0.75, 0.5, 0.8125, 0.5, 0.8125, 0.625, 0.75, 0.625, 0.8125, 0.75, 0.8125, 0.625, 0.8125, 0.625, 0.8125, 0.75, 0.625, 0.25, 0.625, 0.125, 0.625, 0.125, 0.625, 0.25, 0.625, 0.25, 0.625, 0.125, 0.625, 0.125, 0.625, 0.25, 0.8125, 0.75, 0.8125, 0.625, 0.8125, 0.625, 0.8125, 0.75, 0.8125, 0.5, 0.875, 0.5, 0.875, 0.625, 0.8125, 0.625, 0.625, 0.25, 0.625, 0.125, 0.625, 0.125, 0.625, 0.25, 0.625, 0.25, 0.625, 0.125, 0.625, 0.125, 0.625, 0.25, 0.8125, 0.75, 0.8125, 0.625, 0.8125, 0.625, 0.8125, 0.75, 0.8125, 0.75, 0.8125, 0.625, 0.8125, 0.625, 0.8125, 0.75, 0.527, 0.25, 0.527, 0.125, 0.527, 0.125, 0.527, 0.25, 0.527, 0.0, 0.527, 0.125, 0.527, 0.125, 0.527, 0.0, 0.527, 0.0, 0.527, 0.125, 0.527, 0.125, 0.527, 0.0, 0.527, 0.25, 0.527, 0.125, 0.527, 0.125, 0.527, 0.25, 0.1875, 0.75, 0.1875, 0.625, 0.1875, 0.625, 0.1875, 0.75, 0.1875, 0.75, 0.1875, 0.625, 0.1875, 0.625, 0.1875, 0.75, 0.1875, 0.75, 0.1875, 0.625, 0.1875, 0.625, 0.1875, 0.75, 0.1875, 0.75, 0.1875, 0.625, 0.1875, 0.625, 0.1875, 0.75, 0.25, 0.5, 0.25, 0.625, 0.25, 0.625, 0.25, 0.5, 0.25, 0.5, 0.25, 0.625, 0.25, 0.625, 0.25, 0.5, 0.25, 0.5, 0.25, 0.625, 0.25, 0.625, 0.25, 0.5, 0.25, 0.5, 0.25, 0.625, 0.25, 0.625, 0.25, 0.5, 0.25, 0.5, 0.25, 0.625, 0.25, 0.625, 0.25, 0.5, 0.1875, 0.75, 0.1875, 0.625, 0.1875, 0.625, 0.1875, 0.75, 0.1875, 0.75, 0.1875, 0.625, 0.1875, 0.625, 0.1875, 0.75, 0.1875, 0.75, 0.1875, 0.625, 0.1875, 0.625, 0.1875, 0.75, 0.1875, 0.75, 0.1875, 0.625, 0.1875, 0.625, 0.1875, 0.75, 0.1875, 0.5, 0.25, 0.5, 0.25, 0.625, 0.1875, 0.625, 0.25, 0.5, 0.25, 0.625, 0.25, 0.625, 0.25, 0.5, 0.3125, 0.5, 0.3125, 0.625, 0.3125, 0.625, 0.3125, 0.5, 0.3125, 0.5, 0.3125, 0.625, 0.3125, 0.625, 0.3125, 0.5, 0.1875, 0.75, 0.1875, 0.625, 0.1875, 0.625, 0.1875, 0.75, 0.3125, 0.5, 0.3125, 0.625, 0.3125, 0.625, 0.3125, 0.5, 0.1875, 0.75, 0.1875, 0.625, 0.1875, 0.625, 0.1875, 0.75, 0.1875, 0.75, 0.1875, 0.625, 0.1875, 0.625, 0.1875, 0.75, 0.3125, 0.5, 0.3125, 0.625, 0.3125, 0.625, 0.3125, 0.5, 0.3125, 0.5, 0.3125, 0.625, 0.3125, 0.625, 0.3125, 0.5, 0.3125, 0.5, 0.3125, 0.625, 0.3125, 0.625, 0.3125, 0.5, 0.3125, 0.5, 0.3125, 0.625, 0.3125, 0.625, 0.3125, 0.5, 0.1875, 0.75, 0.1875, 0.625, 0.1875, 0.625, 0.1875, 0.75, 0.1875, 0.75, 0.1875, 0.625, 0.1875, 0.625, 0.1875, 0.75, 0.3125, 0.5, 0.3125, 0.625, 0.3125, 0.625, 0.3125, 0.5, 0.25, 0.5, 0.3125, 0.5, 0.3125, 0.625, 0.25, 0.625, 0.1875, 0.75, 0.1875, 0.625, 0.1875, 0.625, 0.1875, 0.75, 0.527, 0.0, 0.527, 0.125, 0.527, 0.125, 0.527, 0.0, 0.375, 0.0, 0.527, 0.0, 0.527, 0.125, 0.375, 0.125, 0.75, 0.75, 0.75, 0.625, 0.75, 0.625, 0.75, 0.75, 0.6875, 0.75, 0.6875, 0.625, 0.6875, 0.625, 0.6875, 0.75, 0.125, 0.5, 0.1875, 0.5, 0.1875, 0.625, 0.125, 0.625, 0.527, 0.9375, 0.625, 0.9375, 0.625, 1.0, 0.527, 1.0, 0.527, 0.125, 0.625, 0.125, 0.625, 0.25, 0.527, 0.25, 0.3125, 0.625, 0.375, 0.625, 0.375, 0.75, 0.3125, 0.75, 0.527, 0.625, 0.625, 0.625, 0.625, 0.75, 0.527, 0.75, 0.527, 0.4375, 0.625, 0.4375, 0.625, 0.5, 0.527, 0.5, 0.527, 0.25, 0.625, 0.25, 0.625, 0.3125, 0.527, 0.3125, 0.527, 0.3125, 0.625, 0.3125, 0.625, 0.375, 0.527, 0.375, 0.527, 0.375, 0.625, 0.375, 0.625, 0.4375, 0.527, 0.4375, 0.527, 0.75, 0.625, 0.75, 0.625, 0.8125, 0.527, 0.8125, 0.527, 0.8125, 0.625, 0.8125, 0.625, 0.875, 0.527, 0.875, 0.527, 0.875, 0.625, 0.875, 0.625, 0.9375, 0.527, 0.9375, 0.375, 0.875, 0.527, 0.875, 0.527, 0.9375, 0.375, 0.9375, 0.375, 0.8125, 0.527, 0.8125, 0.527, 0.875, 0.375, 0.875, 0.375, 0.75, 0.527, 0.75, 0.527, 0.8125, 0.375, 0.8125, 0.375, 0.375, 0.527, 0.375, 0.527, 0.4375, 0.375, 0.4375, 0.375, 0.3125, 0.527, 0.3125, 0.527, 0.375, 0.375, 0.375, 0.375, 0.25, 0.527, 0.25, 0.527, 0.3125, 0.375, 0.3125, 0.375, 0.4375, 0.527, 0.4375, 0.527, 0.5, 0.375, 0.5, 0.375, 0.625, 0.527, 0.625, 0.527, 0.75, 0.375, 0.75, 0.125, 0.625, 0.125, 0.75, 0.125, 0.75, 0.125, 0.625, 0.375, 0.9375, 0.527, 0.9375, 0.527, 1.0, 0.375, 1.0, 0.527, 0.25, 0.375, 0.25, 0.375, 0.25, 0.527, 0.25, 0.527, 0.25, 0.375, 0.25, 0.375, 0.25, 0.527, 0.25, 0.527, 0.125, 0.527, 0.25, 0.527, 0.25, 0.527, 0.125, 0.375, 1.0, 0.527, 1.0, 0.527, 1.0, 0.375, 1.0, 0.375, 0.125, 0.527, 0.125, 0.527, 0.25, 0.375, 0.25, 0.375, 1.0, 0.527, 1.0, 0.527, 1.0, 0.375, 1.0, 0.125, 0.625, 0.125, 0.75, 0.125, 0.75, 0.125, 0.625, 0.125, 0.5, 0.125, 0.625, 0.125, 0.625, 0.125, 0.5, 0.527, 0.0, 0.527, 0.125, 0.527, 0.125, 0.527, 0.0, 0.125, 0.5, 0.125, 0.625, 0.125, 0.625, 0.125, 0.5, 0.375, 0.5, 0.527, 0.5, 0.527, 0.625, 0.375, 0.625, 0.527, 0.5, 0.625, 0.5, 0.625, 0.625, 0.527, 0.625, 0.3125, 0.5, 0.375, 0.5, 0.375, 0.625, 0.3125, 0.625, 0.527, 0.0, 0.625, 0.0, 0.625, 0.125, 0.527, 0.125])
me_cube_003.materials.append(mat_material_002)
me_cube_003.use_mirror_vertex_groups = False
me_cube_003.update()

# ---- objects
ob_right = bpy.data.objects.new('right', me_cube_001)
ob_left = bpy.data.objects.new('left', me_cube_003)

# ---- transforms, parenting, visibility, modifiers, constraints
ob_right.location = (-0.02273, -8.778, 0.2454)
ob_right.scale = (1.036, 1.036, 1.036)
ob_right.lock_rotations_4d = False
ob_right.empty_display_type = 'ARROWS'
ob_right.lineart.crease_threshold = 0.0
_m = ob_right.modifiers.new('Subdivision', 'SUBSURF')
ob_left.location = (-0.02273, -8.778, 0.2454)
ob_left.scale = (1.036, 1.036, 1.036)
ob_left.lock_rotations_4d = False
ob_left.empty_display_type = 'ARROWS'
ob_left.lineart.crease_threshold = 0.0
_m = ob_left.modifiers.new('Subdivision', 'SUBSURF')

# ---- collection membership
col_collection.objects.link(ob_right)
col_collection.objects.link(ob_left)

# ---- scene / render settings (as saved in the file)
scene.frame_start = 1; scene.frame_end = 250; scene.frame_set(1)
scene.render.engine = 'BLENDER_EEVEE_NEXT'
scene.cycles.sampling_pattern = 'TABULATED_SOBOL'
scene.cycles.use_light_tree = False
scene.view_settings.view_transform = 'Filmic'
bpy.context.view_layer.update()

# ---- added for rendering (the .blend has no active camera and no usable light): camera, sun
cam_auto = bpy.data.cameras.new('AutoCamera')
cam_auto.lens = 50.0
cam_auto.sensor_width = 36.0
cam_auto.clip_end = 1000.0
ob_auto_camera = bpy.data.objects.new('AutoCamera', cam_auto)
scene.collection.objects.link(ob_auto_camera)
ob_auto_camera.location = (13.5689, -24.4152, 9.66172)
ob_auto_camera.rotation_euler = (1.09748, -7.21219e-08, 0.694738)
scene.camera = ob_auto_camera
light_auto_sun = bpy.data.lights.new('AutoSun', 'SUN')
light_auto_sun.energy = 3.0
light_auto_sun.angle = 0.0523599
ob_auto_sun = bpy.data.objects.new('AutoSun', light_auto_sun)
scene.collection.objects.link(ob_auto_sun)
ob_auto_sun.rotation_euler = (0.872665, 0.174533, 0.523599)
bpy.context.view_layer.update()
